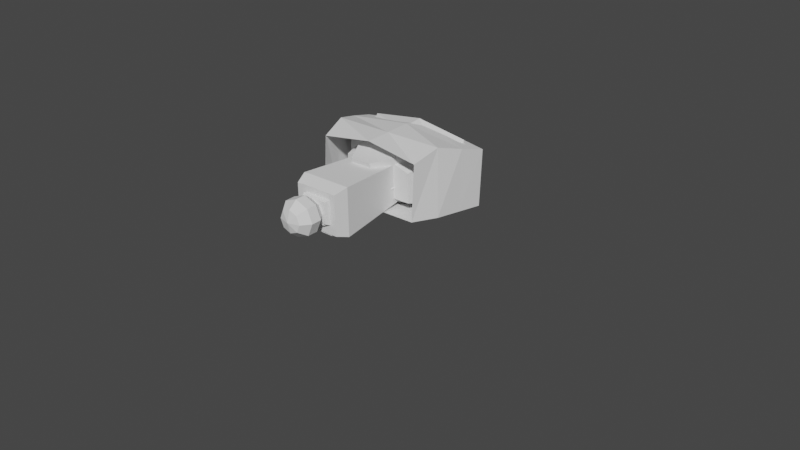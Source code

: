 # Source: My_character_rig_leg_problem.blend  (saved by Blender 2.91.10; exported with 4.5.12 LTS)
import bpy
from mathutils import Matrix  # noqa: F401  (used for matrix-valued properties, if any)

bpy.ops.wm.read_factory_settings(use_empty=True)
scene = bpy.context.scene
scene.name = 'Scene'

# ---- collections
col_chaaracter = bpy.data.collections.new('Chaaracter'); scene.collection.children.link(col_chaaracter)
col_bg_reference_layer = bpy.data.collections.new('BG reference layer'); scene.collection.children.link(col_bg_reference_layer)

# ---- world
world_world = bpy.data.worlds.new('World'); scene.world = world_world
world_world.use_nodes = True; world_world.node_tree.nodes.clear()
_N = world_world.node_tree.nodes; _L = world_world.node_tree.links
n0 = _N.new('ShaderNodeOutputWorld'); n0.name = 'World Output'; n0.location = (300, 300)
n1 = _N.new('ShaderNodeBackground'); n1.name = 'Background'; n1.location = (10, 300)
n1.inputs[0].default_value = (0.05088, 0.05088, 0.05088, 1.0)
_L.new(n1.outputs[0], n0.inputs[0])
n0.is_active_output = True
world_world.color = (0.05088, 0.05088, 0.05088)
world_world.use_sun_shadow = False
world_world.sun_shadow_jitter_overblur = 0.0

# ---- meshes
me_cube_001 = bpy.data.meshes.new('Cube.001')
me_cube_001.from_pydata([(-0.3346, 0.08904, -1.052), (-0.7012, 0.1602, 0.8207), (-0.6185, 1.687, -0.706), (-0.7012, 1.503, 0.8879), (0.3772, 0.08904, -1.052), (0.7219, 0.1602, 0.8207), (0.4861, 1.687, -0.706), (0.7219, 1.503, 0.8879), (-1.002, -0.09808, -0.211), (-1.002, 1.94, -0.09384), (1.097, 1.94, -0.09384), (1.097, -0.09808, -0.211)], [], [(8, 1, 3, 9), (9, 3, 7, 10), (10, 7, 5, 11), (11, 5, 1, 8), (2, 6, 4, 0), (7, 3, 1, 5), (4, 11, 8, 0), (6, 10, 11, 4), (2, 9, 10, 6), (0, 8, 9, 2)])
_uv = me_cube_001.uv_layers.new(name='UVMap')
_uv.uv.foreach_set('vector', [0.5, 0.0, 0.625, 0.0, 0.625, 0.25, 0.5, 0.25, 0.5, 0.25, 0.625, 0.25, 0.625, 0.5, 0.5, 0.5, 0.5, 0.5, 0.625, 0.5, 0.625, 0.75, 0.5, 0.75, 0.5, 0.75, 0.625, 0.75, 0.625, 1.0, 0.5, 1.0, 0.125, 0.5, 0.375, 0.5, 0.375, 0.75, 0.125, 0.75, 0.625, 0.5, 0.875, 0.5, 0.875, 0.75, 0.625, 0.75, 0.375, 0.75, 0.5, 0.75, 0.5, 1.0, 0.375, 1.0, 0.375, 0.5, 0.5, 0.5, 0.5, 0.75, 0.375, 0.75, 0.375, 0.25, 0.5, 0.25, 0.5, 0.5, 0.375, 0.5, 0.375, 0.0, 0.5, 0.0, 0.5, 0.25, 0.375, 0.25])
me_cube_001.use_remesh_fix_poles = True
me_cube_001.use_remesh_preserve_attributes = False
me_cube_001.use_mirror_vertex_groups = False
me_cube_001.update()
me_cube_002 = bpy.data.meshes.new('Cube.002')
me_cube_002.from_pydata([(-1.068, 0.1198, -0.6115), (-1.068, 0.04185, 0.9153), (-1.068, 1.999, -0.9035), (-1.068, 2.058, 0.9542), (1.104, 0.1198, -0.6115), (1.104, 0.04185, 0.9153), (1.104, 1.999, -0.9035), (1.104, 2.058, 0.9542)], [], [(0, 1, 3, 2), (2, 3, 7, 6), (6, 7, 5, 4), (4, 5, 1, 0), (2, 6, 4, 0), (7, 3, 1, 5)])
_uv = me_cube_002.uv_layers.new(name='UVMap')
_uv.uv.foreach_set('vector', [0.375, 0.0, 0.625, 0.0, 0.625, 0.25, 0.375, 0.25, 0.375, 0.25, 0.625, 0.25, 0.625, 0.5, 0.375, 0.5, 0.375, 0.5, 0.625, 0.5, 0.625, 0.75, 0.375, 0.75, 0.375, 0.75, 0.625, 0.75, 0.625, 1.0, 0.375, 1.0, 0.125, 0.5, 0.375, 0.5, 0.375, 0.75, 0.125, 0.75, 0.625, 0.5, 0.875, 0.5, 0.875, 0.75, 0.625, 0.75])
me_cube_002.use_remesh_fix_poles = True
me_cube_002.use_remesh_preserve_attributes = False
me_cube_002.use_mirror_vertex_groups = False
me_cube_002.update()
me_cube_003 = bpy.data.meshes.new('Cube.003')
me_cube_003.from_pydata([(-0.091, 0.402, 0.5464), (-0.091, 0.5659, 0.5464), (0.08704, 0.402, 0.5464), (0.08704, 0.5659, 0.5464), (-0.5865, 0.1577, 0.3101), (-0.5865, 0.7982, 0.3101), (0.5825, 0.7982, 0.3101), (0.5825, 0.1577, 0.3101), (-0.00198, 0.5659, 0.5464), (-0.00198, 0.402, 0.5464), (-0.00198, 0.03739, 0.3101), (-0.00198, 0.7982, 0.3101), (-0.521, 0.7636, -0.09359), (0.5218, 0.7636, -0.09359), (0.4884, 0.008065, -0.09359), (-0.4876, 0.008065, -0.09359), (0.0004101, 0.7636, -0.09359), (0.0004101, 0.008065, -0.09359), (-0.4427, 0.7463, -0.2954), (0.4459, 0.7463, -0.2954), (0.4459, 0.1175, -0.2954), (0.001605, 0.7463, -0.2954), (0.001605, 0.02536, -0.2954), (-0.4427, 0.1175, -0.2954), (-0.5508, 0.08288, 0.1082), (-0.5537, 0.7809, 0.1082), (0.5521, 0.7809, 0.1082), (0.5492, 0.08288, 0.1082), (-0.0007851, 0.7809, 0.1082), (-0.0007851, -0.00923, 0.1082)], [], [(4, 0, 1, 5), (11, 8, 3, 6), (6, 3, 2, 7), (10, 9, 0, 4), (8, 1, 0, 9), (29, 10, 4, 24), (26, 6, 7, 27), (28, 11, 6, 26), (24, 4, 5, 25), (25, 5, 11, 28), (27, 7, 10, 29), (3, 8, 9, 2), (7, 2, 9, 10), (5, 1, 8, 11), (20, 14, 17, 22), (18, 12, 16, 21), (23, 15, 12, 18), (21, 16, 13, 19), (19, 13, 14, 20), (22, 17, 15, 23), (14, 27, 29, 17), (12, 25, 28, 16), (15, 24, 25, 12), (16, 28, 26, 13), (13, 26, 27, 14), (17, 29, 24, 15)])
_uv = me_cube_003.uv_layers.new(name='UVMap')
_uv.uv.foreach_set('vector', [0.5, 0.0, 0.625, 0.0, 0.625, 0.25, 0.5, 0.25, 0.5, 0.375, 0.625, 0.375, 0.625, 0.5, 0.5, 0.5, 0.5, 0.5, 0.625, 0.5, 0.625, 0.75, 0.5, 0.75, 0.5, 0.875, 0.625, 0.875, 0.625, 1.0, 0.5, 1.0, 0.75, 0.5, 0.875, 0.5, 0.875, 0.75, 0.75, 0.75, 0.4805, 0.875, 0.5, 0.875, 0.5, 1.0, 0.4805, 1.0, 0.4805, 0.5, 0.5, 0.5, 0.5, 0.75, 0.4805, 0.75, 0.4805, 0.375, 0.5, 0.375, 0.5, 0.5, 0.4805, 0.5, 0.4805, 0.0, 0.5, 0.0, 0.5, 0.25, 0.4805, 0.25, 0.4805, 0.25, 0.5, 0.25, 0.5, 0.375, 0.4805, 0.375, 0.4805, 0.75, 0.5, 0.75, 0.5, 0.875, 0.4805, 0.875, 0.625, 0.5, 0.75, 0.5, 0.75, 0.75, 0.625, 0.75, 0.5, 0.75, 0.625, 0.75, 0.625, 0.875, 0.5, 0.875, 0.5, 0.25, 0.625, 0.25, 0.625, 0.375, 0.5, 0.375, 0.4415, 0.75, 0.461, 0.75, 0.461, 0.875, 0.4415, 0.875, 0.4415, 0.25, 0.461, 0.25, 0.461, 0.375, 0.4415, 0.375, 0.4415, 0.0, 0.461, 0.0, 0.461, 0.25, 0.4415, 0.25, 0.4415, 0.375, 0.461, 0.375, 0.461, 0.5, 0.4415, 0.5, 0.4415, 0.5, 0.461, 0.5, 0.461, 0.75, 0.4415, 0.75, 0.4415, 0.875, 0.461, 0.875, 0.461, 1.0, 0.4415, 1.0, 0.461, 0.75, 0.4805, 0.75, 0.4805, 0.875, 0.461, 0.875, 0.461, 0.25, 0.4805, 0.25, 0.4805, 0.375, 0.461, 0.375, 0.461, 0.0, 0.4805, 0.0, 0.4805, 0.25, 0.461, 0.25, 0.461, 0.375, 0.4805, 0.375, 0.4805, 0.5, 0.461, 0.5, 0.461, 0.5, 0.4805, 0.5, 0.4805, 0.75, 0.461, 0.75, 0.461, 0.875, 0.4805, 0.875, 0.4805, 1.0, 0.461, 1.0])
me_cube_003.use_remesh_fix_poles = True
me_cube_003.use_remesh_preserve_attributes = False
me_cube_003.use_mirror_vertex_groups = False
me_cube_003.update()
me_cube_005 = bpy.data.meshes.new('Cube.005')
me_cube_005.from_pydata([(-1.319, 0.01965, -0.2506), (-1.319, 0.01965, 1.075), (-1.319, 1.865, -0.2506), (-1.319, 1.865, 1.075), (1.309, 0.01965, -0.2506), (1.309, 0.01965, 1.075), (1.309, 1.865, -0.2506), (1.309, 1.865, 1.075), (-0.005017, 1.865, -0.8314), (-0.005017, 1.865, 1.075), (-0.005017, 0.01965, -0.8314), (-0.005017, 0.01965, 1.075), (-1.319, 0.01965, 0.1753), (-1.319, 1.865, 0.1753), (1.309, 1.865, 0.1753), (1.309, 0.01965, 0.1753), (-0.005017, 0.01965, 0.1753), (-0.005017, 1.865, 0.1753)], [], [(12, 1, 3, 13), (17, 9, 7, 14), (14, 7, 5, 15), (16, 11, 1, 12), (8, 6, 4, 10), (9, 3, 1, 11), (7, 9, 11, 5), (2, 8, 10, 0), (15, 5, 11, 16), (13, 3, 9, 17), (2, 13, 17, 8), (4, 15, 16, 10), (10, 16, 12, 0), (6, 14, 15, 4), (8, 17, 14, 6), (0, 12, 13, 2)])
_uv = me_cube_005.uv_layers.new(name='UVMap')
_uv.uv.foreach_set('vector', [0.5, 0.0, 0.625, 0.0, 0.625, 0.25, 0.5, 0.25, 0.5, 0.375, 0.625, 0.375, 0.625, 0.5, 0.5, 0.5, 0.5, 0.5, 0.625, 0.5, 0.625, 0.75, 0.5, 0.75, 0.5, 0.875, 0.625, 0.875, 0.625, 1.0, 0.5, 1.0, 0.25, 0.5, 0.375, 0.5, 0.375, 0.75, 0.25, 0.75, 0.75, 0.5, 0.875, 0.5, 0.875, 0.75, 0.75, 0.75, 0.625, 0.5, 0.75, 0.5, 0.75, 0.75, 0.625, 0.75, 0.125, 0.5, 0.25, 0.5, 0.25, 0.75, 0.125, 0.75, 0.5, 0.75, 0.625, 0.75, 0.625, 0.875, 0.5, 0.875, 0.5, 0.25, 0.625, 0.25, 0.625, 0.375, 0.5, 0.375, 0.375, 0.25, 0.5, 0.25, 0.5, 0.375, 0.375, 0.375, 0.375, 0.75, 0.5, 0.75, 0.5, 0.875, 0.375, 0.875, 0.375, 0.875, 0.5, 0.875, 0.5, 1.0, 0.375, 1.0, 0.375, 0.5, 0.5, 0.5, 0.5, 0.75, 0.375, 0.75, 0.375, 0.375, 0.5, 0.375, 0.5, 0.5, 0.375, 0.5, 0.375, 0.0, 0.5, 0.0, 0.5, 0.25, 0.375, 0.25])
me_cube_005.use_remesh_fix_poles = True
me_cube_005.use_remesh_preserve_attributes = False
me_cube_005.use_mirror_vertex_groups = False
me_cube_005.update()
me_cube_006 = bpy.data.meshes.new('Cube.006')
me_cube_006.from_pydata([(-0.6589, -0.6589, -1.0), (-0.6589, 0.6589, -1.0), (0.6589, -0.6589, -1.0), (0.6589, 0.6589, -1.0), (-0.8, -0.8, 1.0), (-0.9664, -0.9664, 0.8028), (-0.8, 0.8, 1.0), (-0.9664, 0.9664, 0.8028), (0.8, -0.8, 1.0), (0.9664, -0.9664, 0.8028), (0.8, 0.8, 1.0), (0.9664, 0.9664, 0.8028)], [], [(10, 6, 4, 8), (3, 11, 9, 2), (0, 5, 7, 1), (1, 3, 2, 0), (1, 7, 11, 3), (4, 6, 7, 5), (6, 10, 11, 7), (10, 8, 9, 11), (8, 4, 5, 9), (2, 9, 5, 0)])
_uv = me_cube_006.uv_layers.new(name='UVMap')
_uv.uv.foreach_set('vector', [0.65, 0.525, 0.85, 0.525, 0.85, 0.725, 0.65, 0.725, 0.375, 0.5, 0.6004, 0.5, 0.6004, 0.75, 0.375, 0.75, 0.375, 0.0, 0.6004, 0.0, 0.6004, 0.25, 0.375, 0.25, 0.125, 0.5, 0.375, 0.5, 0.375, 0.75, 0.125, 0.75, 0.375, 0.25, 0.6004, 0.25, 0.6004, 0.5, 0.375, 0.5, 0.85, 0.725, 0.85, 0.525, 0.875, 0.5042, 0.875, 0.7458, 0.85, 0.525, 0.65, 0.525, 0.6292, 0.5, 0.8708, 0.5, 0.65, 0.525, 0.65, 0.725, 0.6004, 0.75, 0.6004, 0.5, 0.65, 0.725, 0.85, 0.725, 0.8708, 0.75, 0.6292, 0.75, 0.375, 0.75, 0.6004, 0.75, 0.6004, 1.0, 0.375, 1.0])
me_cube_006.use_remesh_fix_poles = True
me_cube_006.use_remesh_preserve_attributes = False
me_cube_006.use_mirror_vertex_groups = False
me_cube_006.update()
me_sphere = bpy.data.meshes.new('Sphere')
me_sphere.from_pydata([(0.0, 0.5878, 0.809), (0.0, 0.9511, 0.309), (0.0, 0.9511, -0.309), (0.0, 0.5878, -0.809), (0.4156, 0.4156, 0.809), (0.6725, 0.6725, 0.309), (0.6725, 0.6725, -0.309), (0.4156, 0.4156, -0.809), (0.5878, -8.521e-08, 0.809), (0.9511, -5.541e-08, 0.309), (0.9511, -8.521e-08, -0.309), (0.5878, -8.521e-08, -0.809), (0.0, -8.742e-08, -1.0), (0.4156, -0.4156, 0.809), (0.6725, -0.6725, 0.309), (0.6725, -0.6725, -0.309), (0.4156, -0.4156, -0.809), (2.213e-09, -0.5878, 0.809), (3.201e-08, -0.9511, 0.309), (3.201e-08, -0.9511, -0.309), (-2.759e-08, -0.5878, -0.809), (-6.182e-08, -1.492e-07, 1.0), (-0.4156, -0.4156, 0.809), (-0.6725, -0.6725, 0.309), (-0.6725, -0.6725, -0.309), (-0.4156, -0.4156, -0.809), (-0.5878, -8.521e-08, 0.809), (-0.9511, -5.541e-08, 0.309), (-0.9511, -5.541e-08, -0.309), (-0.5878, -2.561e-08, -0.809), (-0.4156, 0.4156, 0.809), (-0.6725, 0.6725, 0.309), (-0.6725, 0.6725, -0.309), (-0.4156, 0.4156, -0.809)], [], [(3, 2, 6, 7), (1, 0, 4, 5), (12, 3, 7), (2, 1, 5, 6), (0, 21, 4), (7, 6, 10, 11), (5, 4, 8, 9), (12, 7, 11), (6, 5, 9, 10), (4, 21, 8), (11, 10, 15, 16), (9, 8, 13, 14), (12, 11, 16), (10, 9, 14, 15), (8, 21, 13), (16, 15, 19, 20), (14, 13, 17, 18), (12, 16, 20), (15, 14, 18, 19), (13, 21, 17), (20, 19, 24, 25), (18, 17, 22, 23), (12, 20, 25), (19, 18, 23, 24), (17, 21, 22), (25, 24, 28, 29), (23, 22, 26, 27), (12, 25, 29), (24, 23, 27, 28), (22, 21, 26), (29, 28, 32, 33), (27, 26, 30, 31), (12, 29, 33), (28, 27, 31, 32), (26, 21, 30), (33, 32, 2, 3), (31, 30, 0, 1), (12, 33, 3), (32, 31, 1, 2), (30, 21, 0)])
_uv = me_sphere.uv_layers.new(name='UVMap')
_uv.uv.foreach_set('vector', [0.75, 0.2, 0.75, 0.4, 0.625, 0.4, 0.625, 0.2, 0.75, 0.6, 0.75, 0.8, 0.625, 0.8, 0.625, 0.6, 0.6875, 0.0, 0.75, 0.2, 0.625, 0.2, 0.75, 0.4, 0.75, 0.6, 0.625, 0.6, 0.625, 0.4, 0.75, 0.8, 0.6875, 1.0, 0.625, 0.8, 0.625, 0.2, 0.625, 0.4, 0.5, 0.4, 0.5, 0.2, 0.625, 0.6, 0.625, 0.8, 0.5, 0.8, 0.5, 0.6, 0.5625, 0.0, 0.625, 0.2, 0.5, 0.2, 0.625, 0.4, 0.625, 0.6, 0.5, 0.6, 0.5, 0.4, 0.625, 0.8, 0.5625, 1.0, 0.5, 0.8, 0.5, 0.2, 0.5, 0.4, 0.375, 0.4, 0.375, 0.2, 0.5, 0.6, 0.5, 0.8, 0.375, 0.8, 0.375, 0.6, 0.4375, 0.0, 0.5, 0.2, 0.375, 0.2, 0.5, 0.4, 0.5, 0.6, 0.375, 0.6, 0.375, 0.4, 0.5, 0.8, 0.4375, 1.0, 0.375, 0.8, 0.375, 0.2, 0.375, 0.4, 0.25, 0.4, 0.25, 0.2, 0.375, 0.6, 0.375, 0.8, 0.25, 0.8, 0.25, 0.6, 0.3125, 0.0, 0.375, 0.2, 0.25, 0.2, 0.375, 0.4, 0.375, 0.6, 0.25, 0.6, 0.25, 0.4, 0.375, 0.8, 0.3125, 1.0, 0.25, 0.8, 0.25, 0.2, 0.25, 0.4, 0.125, 0.4, 0.125, 0.2, 0.25, 0.6, 0.25, 0.8, 0.125, 0.8, 0.125, 0.6, 0.1875, 0.0, 0.25, 0.2, 0.125, 0.2, 0.25, 0.4, 0.25, 0.6, 0.125, 0.6, 0.125, 0.4, 0.25, 0.8, 0.1875, 1.0, 0.125, 0.8, 0.125, 0.2, 0.125, 0.4, 0.0, 0.4, 0.0, 0.2, 0.125, 0.6, 0.125, 0.8, 0.0, 0.8, 0.0, 0.6, 0.0625, 0.0, 0.125, 0.2, 0.0, 0.2, 0.125, 0.4, 0.125, 0.6, 0.0, 0.6, 0.0, 0.4, 0.125, 0.8, 0.0625, 1.0, 0.0, 0.8, 1.0, 0.2, 1.0, 0.4, 0.875, 0.4, 0.875, 0.2, 1.0, 0.6, 1.0, 0.8, 0.875, 0.8, 0.875, 0.6, 0.9375, 0.0, 1.0, 0.2, 0.875, 0.2, 1.0, 0.4, 1.0, 0.6, 0.875, 0.6, 0.875, 0.4, 1.0, 0.8, 0.9375, 1.0, 0.875, 0.8, 0.875, 0.2, 0.875, 0.4, 0.75, 0.4, 0.75, 0.2, 0.875, 0.6, 0.875, 0.8, 0.75, 0.8, 0.75, 0.6, 0.8125, 0.0, 0.875, 0.2, 0.75, 0.2, 0.875, 0.4, 0.875, 0.6, 0.75, 0.6, 0.75, 0.4, 0.875, 0.8, 0.8125, 1.0, 0.75, 0.8])
me_sphere.use_remesh_fix_poles = True
me_sphere.use_remesh_preserve_attributes = False
me_sphere.use_mirror_vertex_groups = False
me_sphere.update()
me_cube_007 = bpy.data.meshes.new('Cube.007')
me_cube_007.from_pydata([(-0.6203, 0.3755, -1.0), (-0.6203, 1.561, -1.0), (0.6203, 0.3755, -1.0), (0.6203, 1.561, -1.0), (-0.6994, 0.36, 1.0), (-1.001, 0.0462, 0.8083), (-0.6994, 1.577, 1.0), (-1.001, 1.89, 0.8083), (0.6994, 0.36, 1.0), (1.001, 0.0462, 0.8083), (0.6994, 1.577, 1.0), (1.001, 1.89, 0.8083)], [], [(10, 6, 4, 8), (3, 11, 9, 2), (0, 5, 7, 1), (1, 3, 2, 0), (1, 7, 11, 3), (4, 6, 7, 5), (6, 10, 11, 7), (10, 8, 9, 11), (8, 4, 5, 9), (2, 9, 5, 0)])
_uv = me_cube_007.uv_layers.new(name='UVMap')
_uv.uv.foreach_set('vector', [0.6699, 0.549, 0.8301, 0.549, 0.8301, 0.701, 0.6699, 0.701, 0.375, 0.5, 0.5772, 0.5, 0.5772, 0.75, 0.375, 0.75, 0.375, 0.0, 0.5772, 0.0, 0.5772, 0.25, 0.375, 0.25, 0.125, 0.5, 0.375, 0.5, 0.375, 0.75, 0.125, 0.75, 0.375, 0.25, 0.5772, 0.25, 0.5772, 0.5, 0.375, 0.5, 0.8301, 0.701, 0.8301, 0.549, 0.875, 0.5097, 0.875, 0.7403, 0.8301, 0.549, 0.6699, 0.549, 0.6353, 0.5, 0.8647, 0.5, 0.6699, 0.549, 0.6699, 0.701, 0.5772, 0.75, 0.5772, 0.5, 0.6699, 0.701, 0.8301, 0.701, 0.8647, 0.75, 0.6353, 0.75, 0.375, 0.75, 0.5772, 0.75, 0.5772, 1.0, 0.375, 1.0])
me_cube_007.use_remesh_fix_poles = True
me_cube_007.use_remesh_preserve_attributes = False
me_cube_007.use_mirror_vertex_groups = False
me_cube_007.update()
me_cube_008 = bpy.data.meshes.new('Cube.008')
me_cube_008.from_pydata([(-0.2935, 0.7809, -0.7066), (-0.3902, 0.7809, -0.3314), (0.1836, 0.7809, -0.7066), (0.2803, 0.7809, -0.3314), (-0.3625, 0.7809, -0.3314), (0.2525, 0.7809, -0.3314), (-0.5076, 0.1931, -0.629), (-0.3877, 0.1931, -0.1278), (0.3977, 0.1931, -0.629), (0.2808, 0.1931, -0.1278), (-0.3844, 0.6805, -0.009702), (0.2813, 0.6805, -0.009702), (-0.5385, -0.1599, -0.6069), (-0.4702, -0.513, -0.608), (0.3426, -0.1599, -0.1705), (0.3365, -0.5084, -0.1923), (-0.4464, -0.5084, -0.1923), (-0.4525, -0.1599, -0.1705), (0.3603, -0.513, -0.608), (0.4286, -0.1599, -0.6069), (-0.386, 0.1931, -0.1034), (-0.3626, 0.2075, -0.06468), (-0.3612, 0.2282, -0.04332), (-0.3812, 0.2664, -0.02753), (0.2808, 0.2664, -0.02753), (0.26, 0.2282, -0.04332), (0.2808, 0.1931, -0.1034), (0.26, 0.2075, -0.06468)], [(4, 5)], [(6, 7, 1, 0), (0, 1, 3, 2), (0, 2, 8, 6), (2, 3, 9, 8), (12, 17, 7, 6), (11, 10, 23, 24), (9, 3, 11, 24, 26), (3, 1, 10, 11), (13, 16, 17, 12), (9, 7, 17, 14), (14, 17, 16, 15), (6, 8, 19, 12), (12, 19, 18, 13), (8, 9, 14, 19), (19, 14, 15, 18), (7, 9, 26, 20), (21, 27, 25, 22), (23, 20, 21, 22), (20, 26, 27, 21), (26, 24, 25, 27), (24, 23, 22, 25), (1, 7, 20, 23, 10)])
_uv = me_cube_008.uv_layers.new(name='UVMap')
_uv.uv.foreach_set('vector', [0.5781, 0.1765, 0.625, 0.1765, 0.625, 0.25, 0.5781, 0.25, 0.5781, 0.25, 0.625, 0.25, 0.625, 0.5, 0.5781, 0.5, 0.1925, 0.5, 0.5781, 0.5, 0.5781, 0.5735, 0.1623, 0.5735, 0.5781, 0.5, 0.625, 0.5, 0.6274, 0.5735, 0.5781, 0.5735, 0.5781, 0.1324, 0.625, 0.1324, 0.625, 0.1765, 0.5781, 0.1765, 0.625, 0.5, 0.875, 0.5, 0.875, 0.5643, 0.6271, 0.5643, 0.6274, 0.5735, 0.625, 0.5, 0.625, 0.5, 0.6271, 0.5643, 0.6274, 0.5735, 0.625, 0.5, 0.625, 0.25, 0.625, 0.25, 0.625, 0.5, 0.5781, 0.08826, 0.625, 0.08883, 0.625, 0.1324, 0.5781, 0.1324, 0.6274, 0.5735, 0.875, 0.5735, 0.875, 0.6176, 0.625, 0.6176, 0.625, 0.6176, 0.875, 0.6176, 0.875, 0.6612, 0.625, 0.6612, 0.1623, 0.5735, 0.5781, 0.5735, 0.5781, 0.6176, 0.1441, 0.6176, 0.1441, 0.6176, 0.5781, 0.6176, 0.5781, 0.6617, 0.126, 0.6617, 0.5781, 0.5735, 0.6274, 0.5735, 0.625, 0.6176, 0.5781, 0.6176, 0.5781, 0.6176, 0.625, 0.6176, 0.625, 0.6612, 0.5781, 0.6617, 0.875, 0.5735, 0.6274, 0.5735, 0.6274, 0.5735, 0.875, 0.5735, 0.8672, 0.5717, 0.6351, 0.5717, 0.635, 0.5691, 0.8672, 0.5691, 0.875, 0.5673, 0.875, 0.5735, 0.8672, 0.5717, 0.8672, 0.5691, 0.875, 0.5735, 0.6274, 0.5735, 0.6351, 0.5717, 0.8672, 0.5717, 0.6274, 0.5735, 0.6271, 0.5643, 0.635, 0.5691, 0.6351, 0.5717, 0.6271, 0.5643, 0.875, 0.5643, 0.8672, 0.5691, 0.635, 0.5691, 0.625, 0.25, 0.625, 0.1765, 0.625, 0.1765, 0.625, 0.1857, 0.625, 0.25])
me_cube_008.use_remesh_fix_poles = True
me_cube_008.use_remesh_preserve_attributes = False
me_cube_008.use_mirror_vertex_groups = False
me_cube_008.update()
me_cube_012 = bpy.data.meshes.new('Cube.012')
me_cube_012.from_pydata([(-0.6589, -0.6589, -1.0), (-0.6589, 0.6589, -1.0), (0.6589, -0.6589, -1.0), (0.6589, 0.6589, -1.0), (-0.8, -0.8, 1.0), (-0.9664, -0.9664, 0.8028), (-0.8, 0.8, 1.0), (-0.9664, 0.9664, 0.8028), (0.8, -0.8, 1.0), (0.9664, -0.9664, 0.8028), (0.8, 0.8, 1.0), (0.9664, 0.9664, 0.8028)], [], [(10, 6, 4, 8), (3, 11, 9, 2), (0, 5, 7, 1), (1, 3, 2, 0), (1, 7, 11, 3), (4, 6, 7, 5), (6, 10, 11, 7), (10, 8, 9, 11), (8, 4, 5, 9), (2, 9, 5, 0)])
_uv = me_cube_012.uv_layers.new(name='UVMap')
_uv.uv.foreach_set('vector', [0.65, 0.525, 0.85, 0.525, 0.85, 0.725, 0.65, 0.725, 0.375, 0.5, 0.6004, 0.5, 0.6004, 0.75, 0.375, 0.75, 0.375, 0.0, 0.6004, 0.0, 0.6004, 0.25, 0.375, 0.25, 0.125, 0.5, 0.375, 0.5, 0.375, 0.75, 0.125, 0.75, 0.375, 0.25, 0.6004, 0.25, 0.6004, 0.5, 0.375, 0.5, 0.85, 0.725, 0.85, 0.525, 0.875, 0.5042, 0.875, 0.7458, 0.85, 0.525, 0.65, 0.525, 0.6292, 0.5, 0.8708, 0.5, 0.65, 0.525, 0.65, 0.725, 0.6004, 0.75, 0.6004, 0.5, 0.65, 0.725, 0.85, 0.725, 0.8708, 0.75, 0.6292, 0.75, 0.375, 0.75, 0.6004, 0.75, 0.6004, 1.0, 0.375, 1.0])
me_cube_012.use_remesh_fix_poles = True
me_cube_012.use_remesh_preserve_attributes = False
me_cube_012.use_mirror_vertex_groups = False
me_cube_012.update()
me_sphere_002 = bpy.data.meshes.new('Sphere.002')
me_sphere_002.from_pydata([(0.0, 0.5878, 0.809), (0.0, 0.9511, 0.309), (0.0, 0.9511, -0.309), (0.0, 0.5878, -0.809), (0.4156, 0.4156, 0.809), (0.6725, 0.6725, 0.309), (0.6725, 0.6725, -0.309), (0.4156, 0.4156, -0.809), (0.5878, -8.521e-08, 0.809), (0.9511, -5.541e-08, 0.309), (0.9511, -8.521e-08, -0.309), (0.5878, -8.521e-08, -0.809), (0.0, -8.742e-08, -1.0), (0.4156, -0.4156, 0.809), (0.6725, -0.6725, 0.309), (0.6725, -0.6725, -0.309), (0.4156, -0.4156, -0.809), (2.213e-09, -0.5878, 0.809), (3.201e-08, -0.9511, 0.309), (3.201e-08, -0.9511, -0.309), (-2.759e-08, -0.5878, -0.809), (-6.182e-08, -1.492e-07, 1.0), (-0.4156, -0.4156, 0.809), (-0.6725, -0.6725, 0.309), (-0.6725, -0.6725, -0.309), (-0.4156, -0.4156, -0.809), (-0.5878, -8.521e-08, 0.809), (-0.9511, -5.541e-08, 0.309), (-0.9511, -5.541e-08, -0.309), (-0.5878, -2.561e-08, -0.809), (-0.4156, 0.4156, 0.809), (-0.6725, 0.6725, 0.309), (-0.6725, 0.6725, -0.309), (-0.4156, 0.4156, -0.809)], [], [(3, 2, 6, 7), (1, 0, 4, 5), (12, 3, 7), (2, 1, 5, 6), (0, 21, 4), (7, 6, 10, 11), (5, 4, 8, 9), (12, 7, 11), (6, 5, 9, 10), (4, 21, 8), (11, 10, 15, 16), (9, 8, 13, 14), (12, 11, 16), (10, 9, 14, 15), (8, 21, 13), (16, 15, 19, 20), (14, 13, 17, 18), (12, 16, 20), (15, 14, 18, 19), (13, 21, 17), (20, 19, 24, 25), (18, 17, 22, 23), (12, 20, 25), (19, 18, 23, 24), (17, 21, 22), (25, 24, 28, 29), (23, 22, 26, 27), (12, 25, 29), (24, 23, 27, 28), (22, 21, 26), (29, 28, 32, 33), (27, 26, 30, 31), (12, 29, 33), (28, 27, 31, 32), (26, 21, 30), (33, 32, 2, 3), (31, 30, 0, 1), (12, 33, 3), (32, 31, 1, 2), (30, 21, 0)])
_uv = me_sphere_002.uv_layers.new(name='UVMap')
_uv.uv.foreach_set('vector', [0.75, 0.2, 0.75, 0.4, 0.625, 0.4, 0.625, 0.2, 0.75, 0.6, 0.75, 0.8, 0.625, 0.8, 0.625, 0.6, 0.6875, 0.0, 0.75, 0.2, 0.625, 0.2, 0.75, 0.4, 0.75, 0.6, 0.625, 0.6, 0.625, 0.4, 0.75, 0.8, 0.6875, 1.0, 0.625, 0.8, 0.625, 0.2, 0.625, 0.4, 0.5, 0.4, 0.5, 0.2, 0.625, 0.6, 0.625, 0.8, 0.5, 0.8, 0.5, 0.6, 0.5625, 0.0, 0.625, 0.2, 0.5, 0.2, 0.625, 0.4, 0.625, 0.6, 0.5, 0.6, 0.5, 0.4, 0.625, 0.8, 0.5625, 1.0, 0.5, 0.8, 0.5, 0.2, 0.5, 0.4, 0.375, 0.4, 0.375, 0.2, 0.5, 0.6, 0.5, 0.8, 0.375, 0.8, 0.375, 0.6, 0.4375, 0.0, 0.5, 0.2, 0.375, 0.2, 0.5, 0.4, 0.5, 0.6, 0.375, 0.6, 0.375, 0.4, 0.5, 0.8, 0.4375, 1.0, 0.375, 0.8, 0.375, 0.2, 0.375, 0.4, 0.25, 0.4, 0.25, 0.2, 0.375, 0.6, 0.375, 0.8, 0.25, 0.8, 0.25, 0.6, 0.3125, 0.0, 0.375, 0.2, 0.25, 0.2, 0.375, 0.4, 0.375, 0.6, 0.25, 0.6, 0.25, 0.4, 0.375, 0.8, 0.3125, 1.0, 0.25, 0.8, 0.25, 0.2, 0.25, 0.4, 0.125, 0.4, 0.125, 0.2, 0.25, 0.6, 0.25, 0.8, 0.125, 0.8, 0.125, 0.6, 0.1875, 0.0, 0.25, 0.2, 0.125, 0.2, 0.25, 0.4, 0.25, 0.6, 0.125, 0.6, 0.125, 0.4, 0.25, 0.8, 0.1875, 1.0, 0.125, 0.8, 0.125, 0.2, 0.125, 0.4, 0.0, 0.4, 0.0, 0.2, 0.125, 0.6, 0.125, 0.8, 0.0, 0.8, 0.0, 0.6, 0.0625, 0.0, 0.125, 0.2, 0.0, 0.2, 0.125, 0.4, 0.125, 0.6, 0.0, 0.6, 0.0, 0.4, 0.125, 0.8, 0.0625, 1.0, 0.0, 0.8, 1.0, 0.2, 1.0, 0.4, 0.875, 0.4, 0.875, 0.2, 1.0, 0.6, 1.0, 0.8, 0.875, 0.8, 0.875, 0.6, 0.9375, 0.0, 1.0, 0.2, 0.875, 0.2, 1.0, 0.4, 1.0, 0.6, 0.875, 0.6, 0.875, 0.4, 1.0, 0.8, 0.9375, 1.0, 0.875, 0.8, 0.875, 0.2, 0.875, 0.4, 0.75, 0.4, 0.75, 0.2, 0.875, 0.6, 0.875, 0.8, 0.75, 0.8, 0.75, 0.6, 0.8125, 0.0, 0.875, 0.2, 0.75, 0.2, 0.875, 0.4, 0.875, 0.6, 0.75, 0.6, 0.75, 0.4, 0.875, 0.8, 0.8125, 1.0, 0.75, 0.8])
me_sphere_002.use_remesh_fix_poles = True
me_sphere_002.use_remesh_preserve_attributes = False
me_sphere_002.use_mirror_vertex_groups = False
me_sphere_002.update()
me_cube_013 = bpy.data.meshes.new('Cube.013')
me_cube_013.from_pydata([(-0.6203, 0.3755, -1.0), (-0.6203, 1.561, -1.0), (0.6203, 0.3755, -1.0), (0.6203, 1.561, -1.0), (-0.6994, 0.36, 1.0), (-1.001, 0.0462, 0.8083), (-0.6994, 1.577, 1.0), (-1.001, 1.89, 0.8083), (0.6994, 0.36, 1.0), (1.001, 0.0462, 0.8083), (0.6994, 1.577, 1.0), (1.001, 1.89, 0.8083)], [], [(10, 6, 4, 8), (3, 11, 9, 2), (0, 5, 7, 1), (1, 3, 2, 0), (1, 7, 11, 3), (4, 6, 7, 5), (6, 10, 11, 7), (10, 8, 9, 11), (8, 4, 5, 9), (2, 9, 5, 0)])
_uv = me_cube_013.uv_layers.new(name='UVMap')
_uv.uv.foreach_set('vector', [0.6699, 0.549, 0.8301, 0.549, 0.8301, 0.701, 0.6699, 0.701, 0.375, 0.5, 0.5772, 0.5, 0.5772, 0.75, 0.375, 0.75, 0.375, 0.0, 0.5772, 0.0, 0.5772, 0.25, 0.375, 0.25, 0.125, 0.5, 0.375, 0.5, 0.375, 0.75, 0.125, 0.75, 0.375, 0.25, 0.5772, 0.25, 0.5772, 0.5, 0.375, 0.5, 0.8301, 0.701, 0.8301, 0.549, 0.875, 0.5097, 0.875, 0.7403, 0.8301, 0.549, 0.6699, 0.549, 0.6353, 0.5, 0.8647, 0.5, 0.6699, 0.549, 0.6699, 0.701, 0.5772, 0.75, 0.5772, 0.5, 0.6699, 0.701, 0.8301, 0.701, 0.8647, 0.75, 0.6353, 0.75, 0.375, 0.75, 0.5772, 0.75, 0.5772, 1.0, 0.375, 1.0])
me_cube_013.use_remesh_fix_poles = True
me_cube_013.use_remesh_preserve_attributes = False
me_cube_013.use_mirror_vertex_groups = False
me_cube_013.update()
me_cube_014 = bpy.data.meshes.new('Cube.014')
me_cube_014.from_pydata([(-0.2935, 0.7809, -0.7066), (-0.3902, 0.7809, -0.3314), (0.1836, 0.7809, -0.7066), (0.2803, 0.7809, -0.3314), (-0.3625, 0.7809, -0.3314), (0.2525, 0.7809, -0.3314), (-0.5076, 0.1931, -0.629), (-0.3877, 0.1931, -0.1278), (0.3977, 0.1931, -0.629), (0.2808, 0.1931, -0.1278), (-0.3844, 0.6805, -0.009702), (0.2813, 0.6805, -0.009702), (-0.5385, -0.1599, -0.6069), (-0.4702, -0.513, -0.608), (0.3426, -0.1599, -0.1705), (0.3365, -0.5084, -0.1923), (-0.4464, -0.5084, -0.1923), (-0.4525, -0.1599, -0.1705), (0.3603, -0.513, -0.608), (0.4286, -0.1599, -0.6069), (-0.386, 0.1931, -0.1034), (-0.3626, 0.2075, -0.06468), (-0.3612, 0.2282, -0.04332), (-0.3812, 0.2664, -0.02753), (0.2808, 0.2664, -0.02753), (0.26, 0.2282, -0.04332), (0.2808, 0.1931, -0.1034), (0.26, 0.2075, -0.06468)], [(4, 5)], [(6, 7, 1, 0), (0, 1, 3, 2), (0, 2, 8, 6), (2, 3, 9, 8), (12, 17, 7, 6), (11, 10, 23, 24), (9, 3, 11, 24, 26), (3, 1, 10, 11), (13, 16, 17, 12), (9, 7, 17, 14), (14, 17, 16, 15), (6, 8, 19, 12), (12, 19, 18, 13), (8, 9, 14, 19), (19, 14, 15, 18), (7, 9, 26, 20), (21, 27, 25, 22), (23, 20, 21, 22), (20, 26, 27, 21), (26, 24, 25, 27), (24, 23, 22, 25), (1, 7, 20, 23, 10)])
_uv = me_cube_014.uv_layers.new(name='UVMap')
_uv.uv.foreach_set('vector', [0.5781, 0.1765, 0.625, 0.1765, 0.625, 0.25, 0.5781, 0.25, 0.5781, 0.25, 0.625, 0.25, 0.625, 0.5, 0.5781, 0.5, 0.1925, 0.5, 0.5781, 0.5, 0.5781, 0.5735, 0.1623, 0.5735, 0.5781, 0.5, 0.625, 0.5, 0.6274, 0.5735, 0.5781, 0.5735, 0.5781, 0.1324, 0.625, 0.1324, 0.625, 0.1765, 0.5781, 0.1765, 0.625, 0.5, 0.875, 0.5, 0.875, 0.5643, 0.6271, 0.5643, 0.6274, 0.5735, 0.625, 0.5, 0.625, 0.5, 0.6271, 0.5643, 0.6274, 0.5735, 0.625, 0.5, 0.625, 0.25, 0.625, 0.25, 0.625, 0.5, 0.5781, 0.08826, 0.625, 0.08883, 0.625, 0.1324, 0.5781, 0.1324, 0.6274, 0.5735, 0.875, 0.5735, 0.875, 0.6176, 0.625, 0.6176, 0.625, 0.6176, 0.875, 0.6176, 0.875, 0.6612, 0.625, 0.6612, 0.1623, 0.5735, 0.5781, 0.5735, 0.5781, 0.6176, 0.1441, 0.6176, 0.1441, 0.6176, 0.5781, 0.6176, 0.5781, 0.6617, 0.126, 0.6617, 0.5781, 0.5735, 0.6274, 0.5735, 0.625, 0.6176, 0.5781, 0.6176, 0.5781, 0.6176, 0.625, 0.6176, 0.625, 0.6612, 0.5781, 0.6617, 0.875, 0.5735, 0.6274, 0.5735, 0.6274, 0.5735, 0.875, 0.5735, 0.8672, 0.5717, 0.6351, 0.5717, 0.635, 0.5691, 0.8672, 0.5691, 0.875, 0.5673, 0.875, 0.5735, 0.8672, 0.5717, 0.8672, 0.5691, 0.875, 0.5735, 0.6274, 0.5735, 0.6351, 0.5717, 0.8672, 0.5717, 0.6274, 0.5735, 0.6271, 0.5643, 0.635, 0.5691, 0.6351, 0.5717, 0.6271, 0.5643, 0.875, 0.5643, 0.8672, 0.5691, 0.635, 0.5691, 0.625, 0.25, 0.625, 0.1765, 0.625, 0.1765, 0.625, 0.1857, 0.625, 0.25])
me_cube_014.use_remesh_fix_poles = True
me_cube_014.use_remesh_preserve_attributes = False
me_cube_014.use_mirror_vertex_groups = False
me_cube_014.update()
me_icosphere = bpy.data.meshes.new('Icosphere')
me_icosphere.from_pydata([(0.0, 0.0, -1.0), (0.7236, -0.5257, -0.4472), (-0.2764, -0.8506, -0.4472), (-0.8944, 0.0, -0.4472), (-0.2764, 0.8506, -0.4472), (0.7236, 0.5257, -0.4472), (0.2764, -0.8506, 0.4472), (-0.7236, -0.5257, 0.4472), (-0.7236, 0.5257, 0.4472), (0.2764, 0.8506, 0.4472), (0.8944, 0.0, 0.4472), (0.0, 0.0, 1.0)], [], [(0, 1, 2), (1, 0, 5), (0, 2, 3), (0, 3, 4), (0, 4, 5), (1, 5, 10), (2, 1, 6), (3, 2, 7), (4, 3, 8), (5, 4, 9), (1, 10, 6), (2, 6, 7), (3, 7, 8), (4, 8, 9), (5, 9, 10), (6, 10, 11), (7, 6, 11), (8, 7, 11), (9, 8, 11), (10, 9, 11)])
_uv = me_icosphere.uv_layers.new(name='UVMap')
_uv.uv.foreach_set('vector', [0.8182, 0.0, 0.7273, 0.1575, 0.9091, 0.1575, 0.7273, 0.1575, 0.6364, 0.0, 0.5455, 0.1575, 0.09091, 0.0, 0.0, 0.1575, 0.1818, 0.1575, 0.2727, 0.0, 0.1818, 0.1575, 0.3636, 0.1575, 0.4545, 0.0, 0.3636, 0.1575, 0.5455, 0.1575, 0.7273, 0.1575, 0.5455, 0.1575, 0.6364, 0.3149, 0.9091, 0.1575, 0.7273, 0.1575, 0.8182, 0.3149, 0.1818, 0.1575, 0.0, 0.1575, 0.09091, 0.3149, 0.3636, 0.1575, 0.1818, 0.1575, 0.2727, 0.3149, 0.5455, 0.1575, 0.3636, 0.1575, 0.4545, 0.3149, 0.7273, 0.1575, 0.6364, 0.3149, 0.8182, 0.3149, 0.9091, 0.1575, 0.8182, 0.3149, 1.0, 0.3149, 0.1818, 0.1575, 0.09091, 0.3149, 0.2727, 0.3149, 0.3636, 0.1575, 0.2727, 0.3149, 0.4545, 0.3149, 0.5455, 0.1575, 0.4545, 0.3149, 0.6364, 0.3149, 0.8182, 0.3149, 0.6364, 0.3149, 0.7273, 0.4724, 1.0, 0.3149, 0.8182, 0.3149, 0.9091, 0.4724, 0.2727, 0.3149, 0.09091, 0.3149, 0.1818, 0.4724, 0.4545, 0.3149, 0.2727, 0.3149, 0.3636, 0.4724, 0.6364, 0.3149, 0.4545, 0.3149, 0.5455, 0.4724])
me_icosphere.use_remesh_fix_poles = True
me_icosphere.use_remesh_preserve_attributes = False
me_icosphere.use_mirror_vertex_groups = False
me_icosphere.update()
me_cube_016 = bpy.data.meshes.new('Cube.016')
me_cube_016.from_pydata([(-1.317, -0.9431, -0.96), (-0.4715, -0.8206, 1.02), (-1.296, 1.057, -0.9496), (-0.4548, 0.7408, 1.028), (0.6703, -0.962, -1.038), (1.081, -0.8353, 0.9592), (0.6916, 1.038, -1.028), (1.097, 0.7261, 0.9674)], [], [(0, 1, 3, 2), (2, 3, 7, 6), (6, 7, 5, 4), (4, 5, 1, 0), (2, 6, 4, 0), (7, 3, 1, 5)])
_uv = me_cube_016.uv_layers.new(name='UVMap')
_uv.uv.foreach_set('vector', [0.375, 0.0, 0.625, 0.0, 0.625, 0.25, 0.375, 0.25, 0.375, 0.25, 0.625, 0.25, 0.625, 0.5, 0.375, 0.5, 0.375, 0.5, 0.625, 0.5, 0.625, 0.75, 0.375, 0.75, 0.375, 0.75, 0.625, 0.75, 0.625, 1.0, 0.375, 1.0, 0.125, 0.5, 0.375, 0.5, 0.375, 0.75, 0.125, 0.75, 0.625, 0.5, 0.875, 0.5, 0.875, 0.75, 0.625, 0.75])
me_cube_016.use_remesh_fix_poles = True
me_cube_016.use_remesh_preserve_attributes = False
me_cube_016.use_mirror_vertex_groups = False
me_cube_016.update()
me_icosphere_002 = bpy.data.meshes.new('Icosphere.002')
me_icosphere_002.from_pydata([(0.0, 0.0, -1.0), (0.7236, -0.5257, -0.4472), (-0.2764, -0.8506, -0.4472), (-0.8944, 0.0, -0.4472), (-0.2764, 0.8506, -0.4472), (0.7236, 0.5257, -0.4472), (0.2764, -0.8506, 0.4472), (-0.7236, -0.5257, 0.4472), (-0.7236, 0.5257, 0.4472), (0.2764, 0.8506, 0.4472), (0.8944, 0.0, 0.4472), (0.0, 0.0, 1.0)], [], [(0, 1, 2), (1, 0, 5), (0, 2, 3), (0, 3, 4), (0, 4, 5), (1, 5, 10), (2, 1, 6), (3, 2, 7), (4, 3, 8), (5, 4, 9), (1, 10, 6), (2, 6, 7), (3, 7, 8), (4, 8, 9), (5, 9, 10), (6, 10, 11), (7, 6, 11), (8, 7, 11), (9, 8, 11), (10, 9, 11)])
_uv = me_icosphere_002.uv_layers.new(name='UVMap')
_uv.uv.foreach_set('vector', [0.8182, 0.0, 0.7273, 0.1575, 0.9091, 0.1575, 0.7273, 0.1575, 0.6364, 0.0, 0.5455, 0.1575, 0.09091, 0.0, 0.0, 0.1575, 0.1818, 0.1575, 0.2727, 0.0, 0.1818, 0.1575, 0.3636, 0.1575, 0.4545, 0.0, 0.3636, 0.1575, 0.5455, 0.1575, 0.7273, 0.1575, 0.5455, 0.1575, 0.6364, 0.3149, 0.9091, 0.1575, 0.7273, 0.1575, 0.8182, 0.3149, 0.1818, 0.1575, 0.0, 0.1575, 0.09091, 0.3149, 0.3636, 0.1575, 0.1818, 0.1575, 0.2727, 0.3149, 0.5455, 0.1575, 0.3636, 0.1575, 0.4545, 0.3149, 0.7273, 0.1575, 0.6364, 0.3149, 0.8182, 0.3149, 0.9091, 0.1575, 0.8182, 0.3149, 1.0, 0.3149, 0.1818, 0.1575, 0.09091, 0.3149, 0.2727, 0.3149, 0.3636, 0.1575, 0.2727, 0.3149, 0.4545, 0.3149, 0.5455, 0.1575, 0.4545, 0.3149, 0.6364, 0.3149, 0.8182, 0.3149, 0.6364, 0.3149, 0.7273, 0.4724, 1.0, 0.3149, 0.8182, 0.3149, 0.9091, 0.4724, 0.2727, 0.3149, 0.09091, 0.3149, 0.1818, 0.4724, 0.4545, 0.3149, 0.2727, 0.3149, 0.3636, 0.4724, 0.6364, 0.3149, 0.4545, 0.3149, 0.5455, 0.4724])
me_icosphere_002.use_remesh_fix_poles = True
me_icosphere_002.use_remesh_preserve_attributes = False
me_icosphere_002.use_mirror_vertex_groups = False
me_icosphere_002.update()
me_cube_017 = bpy.data.meshes.new('Cube.017')
me_cube_017.from_pydata([(-1.162, -0.2374, -1.042), (-0.6648, -1.514, 0.8952), (-1.141, 1.687, -0.8397), (-0.6479, 0.04602, 1.059), (0.8349, -0.2272, -1.082), (0.9541, -1.506, 0.8626), (0.8557, 1.698, -0.8798), (0.971, 0.05432, 1.026), (-0.6648, -1.514, 0.8952), (-0.6479, 0.04602, 1.059), (0.971, 0.05432, 1.026), (0.9541, -1.506, 0.8626)], [], [(0, 1, 3, 2), (2, 3, 7, 6), (6, 7, 5, 4), (4, 5, 1, 0), (2, 6, 4, 0), (3, 1, 8, 9), (10, 9, 8, 11), (1, 5, 11, 8), (7, 3, 9, 10), (5, 7, 10, 11)])
_uv = me_cube_017.uv_layers.new(name='UVMap')
_uv.uv.foreach_set('vector', [0.375, 0.0, 0.625, 0.0, 0.625, 0.25, 0.375, 0.25, 0.375, 0.25, 0.625, 0.25, 0.625, 0.5, 0.375, 0.5, 0.375, 0.5, 0.625, 0.5, 0.625, 0.75, 0.375, 0.75, 0.375, 0.75, 0.625, 0.75, 0.625, 1.0, 0.375, 1.0, 0.125, 0.5, 0.375, 0.5, 0.375, 0.75, 0.125, 0.75, 0.625, 0.25, 0.625, 0.0, 0.625, 0.0, 0.625, 0.25, 0.625, 0.5, 0.875, 0.5, 0.875, 0.75, 0.625, 0.75, 0.625, 1.0, 0.625, 0.75, 0.625, 0.75, 0.625, 1.0, 0.625, 0.5, 0.625, 0.25, 0.625, 0.25, 0.625, 0.5, 0.625, 0.75, 0.625, 0.5, 0.625, 0.5, 0.625, 0.75])
me_cube_017.use_remesh_fix_poles = True
me_cube_017.use_remesh_preserve_attributes = False
me_cube_017.use_mirror_vertex_groups = False
me_cube_017.update()
me_cube_019 = bpy.data.meshes.new('Cube.019')
me_cube_019.from_pydata([(-0.6164, -0.9081, 0.06873), (-0.5947, 0.6903, -0.4749), (1.027, -0.9081, 0.1484), (1.048, 0.6903, -0.3953), (-0.3898, 0.2763, -1.448), (-0.4114, -1.322, -0.904), (1.315, 0.2763, -1.368), (1.293, -1.322, -0.8244), (-0.5351, -0.3865, -2.382), (-0.5513, -1.827, -1.975), (0.8498, -0.3865, -2.322), (0.8336, -1.827, -1.915), (1.148, -1.574, -1.37), (1.167, -0.05508, -1.845), (-0.4139, -0.05508, -1.915), (-0.4328, -1.574, -1.44), (-0.7468, -0.1042, 1.04), (-0.44, -0.4062, 1.137), (-0.4248, 0.9503, 0.7542), (-0.7383, 0.6518, 0.8262), (0.337, -0.4062, 1.168), (0.6617, -0.1042, 1.096), (0.6702, 0.6518, 0.8823), (0.3536, 0.9503, 0.7852), (-0.3732, -0.6572, 0.6107), (-0.6796, -0.359, 0.5034), (-0.6481, -0.7891, 0.3191), (-0.6685, 0.5236, 0.2265), (-0.3548, 0.8203, 0.1473), (-0.6302, 0.756, -0.1673), (0.5414, 0.8203, 0.1872), (0.8573, 0.5237, 0.2944), (0.9518, 0.7573, -0.08779), (0.8462, -0.359, 0.5713), (0.5216, -0.6572, 0.6505), (0.9371, -0.786, 0.3996)], [], [(22, 23, 18, 19, 16, 17, 20, 21), (31, 22, 21, 33), (0, 26, 25, 27, 29, 1), (25, 16, 19, 27), (2, 0, 5, 7), (28, 18, 23, 30), (13, 12, 11, 10), (1, 3, 6, 4), (0, 1, 4, 5), (3, 2, 7, 6), (8, 10, 11, 9), (15, 14, 8, 9), (12, 15, 9, 11), (14, 13, 10, 8), (4, 6, 13, 14), (7, 5, 15, 12), (5, 4, 14, 15), (6, 7, 12, 13), (1, 29, 28, 30, 32, 3), (3, 32, 31, 33, 35, 2), (2, 35, 34, 24, 26, 0), (24, 25, 26), (27, 28, 29), (30, 31, 32), (33, 34, 35), (24, 17, 16, 25), (18, 28, 27, 19), (22, 31, 30, 23), (20, 34, 33, 21), (34, 20, 17, 24)])
_uv = me_cube_019.uv_layers.new(name='UVMap')
_uv.uv.foreach_set('vector', [0.625, 0.555, 0.6818, 0.5, 0.82, 0.5, 0.875, 0.555, 0.875, 0.6943, 0.8199, 0.75, 0.682, 0.75, 0.625, 0.6943, 0.5, 0.5502, 0.625, 0.555, 0.625, 0.6943, 0.5, 0.6995, 0.375, 0.0, 0.4343, 0.0, 0.5, 0.05045, 0.5, 0.1998, 0.4382, 0.25, 0.375, 0.25, 0.5, 0.05045, 0.625, 0.05566, 0.625, 0.195, 0.5, 0.1998, 0.375, 0.75, 0.375, 1.0, 0.375, 1.0, 0.375, 0.75, 0.5, 0.3008, 0.625, 0.305, 0.625, 0.4432, 0.5, 0.4476, 0.375, 0.5, 0.375, 0.75, 0.375, 0.75, 0.375, 0.5, 0.375, 0.25, 0.375, 0.5, 0.375, 0.5, 0.375, 0.25, 0.375, 0.0, 0.375, 0.25, 0.375, 0.25, 0.375, 0.0, 0.375, 0.5, 0.375, 0.75, 0.375, 0.75, 0.375, 0.5, 0.125, 0.5, 0.375, 0.5, 0.375, 0.75, 0.125, 0.75, 0.375, 0.0, 0.375, 0.25, 0.375, 0.25, 0.375, 0.0, 0.375, 0.75, 0.375, 1.0, 0.375, 1.0, 0.375, 0.75, 0.375, 0.25, 0.375, 0.5, 0.375, 0.5, 0.375, 0.25, 0.375, 0.25, 0.375, 0.5, 0.375, 0.5, 0.375, 0.25, 0.375, 0.75, 0.375, 1.0, 0.375, 1.0, 0.375, 0.75, 0.375, 0.0, 0.375, 0.25, 0.375, 0.25, 0.375, 0.0, 0.375, 0.5, 0.375, 0.75, 0.375, 0.75, 0.375, 0.5, 0.375, 0.25, 0.4382, 0.25, 0.5, 0.3008, 0.5, 0.4476, 0.4394, 0.5, 0.375, 0.5, 0.375, 0.5, 0.4394, 0.5, 0.5, 0.5502, 0.5, 0.6995, 0.4358, 0.75, 0.375, 0.75, 0.375, 0.75, 0.4358, 0.75, 0.5, 0.8026, 0.5, 0.9492, 0.4343, 1.0, 0.375, 1.0, 0.4952, 0.0003639, 0.5, 0.05045, 0.4343, 0.0, 0.5, 0.1998, 0.4954, 0.2499, 0.4382, 0.25, 0.5, 0.4476, 0.5059, 0.5013, 0.4394, 0.5, 0.5, 0.6995, 0.5176, 0.7521, 0.4358, 0.75, 0.5, 0.0, 0.6199, 0.0, 0.625, 0.05566, 0.5, 0.05045, 0.625, 0.305, 0.5, 0.3008, 0.5, 0.1998, 0.625, 0.195, 0.625, 0.555, 0.5, 0.5502, 0.5, 0.4476, 0.625, 0.4432, 0.625, 0.807, 0.5, 0.8026, 0.5, 0.6995, 0.625, 0.6943, 0.5, 0.8026, 0.625, 0.807, 0.625, 0.9449, 0.5, 0.9492])
me_cube_019.use_remesh_fix_poles = True
me_cube_019.use_remesh_preserve_attributes = False
me_cube_019.use_mirror_vertex_groups = False
me_cube_019.update()
me_cube_021 = bpy.data.meshes.new('Cube.021')
me_cube_021.from_pydata([(1.029, -0.0699, 0.6442), (1.06, 0.1683, -0.773), (-0.6206, -0.08176, 0.4711), (-0.5894, 0.1565, -0.9461), (0.7472, 0.8489, 6.04), (0.7784, 1.087, 4.623), (0.4713, -0.5334, -2.121), (0.5026, -0.2951, -3.538), (-1.248, 0.8346, 5.83), (-1.217, 1.073, 4.413), (-0.65, -0.5561, -2.281), (-0.6165, -0.3011, -3.797)], [], [(11, 10, 2, 3), (5, 4, 0, 1), (9, 5, 1, 3), (4, 8, 2, 0), (0, 2, 10, 6), (3, 1, 7, 11), (7, 6, 10, 11), (1, 0, 6, 7), (9, 8, 4, 5), (3, 2, 8, 9)])
_uv = me_cube_021.uv_layers.new(name='UVMap')
_uv.uv.foreach_set('vector', [0.375, 0.007044, 0.625, 0.007044, 0.625, 0.08791, 0.375, 0.08791, 0.375, 0.5, 0.625, 0.5, 0.625, 0.6621, 0.375, 0.6621, 0.125, 0.5, 0.375, 0.5, 0.375, 0.6621, 0.125, 0.6621, 0.625, 0.5, 0.875, 0.5, 0.875, 0.6621, 0.625, 0.6621, 0.625, 0.6621, 0.875, 0.6621, 0.875, 0.743, 0.625, 0.743, 0.125, 0.6621, 0.375, 0.6621, 0.375, 0.743, 0.125, 0.743, 0.375, 0.743, 0.625, 0.743, 0.625, 1.0, 0.375, 1.0, 0.375, 0.6621, 0.625, 0.6621, 0.625, 0.743, 0.375, 0.743, 0.375, 0.25, 0.625, 0.25, 0.625, 0.5, 0.375, 0.5, 0.375, 0.08791, 0.625, 0.08791, 0.625, 0.25, 0.375, 0.25])
me_cube_021.use_remesh_fix_poles = True
me_cube_021.use_remesh_preserve_attributes = False
me_cube_021.use_mirror_vertex_groups = False
me_cube_021.update()
me_icosphere_003 = bpy.data.meshes.new('Icosphere.003')
me_icosphere_003.from_pydata([(0.0, 0.0, -1.0), (0.7236, -0.5257, -0.4472), (-0.2764, -0.8506, -0.4472), (-0.8944, 0.0, -0.4472), (-0.2764, 0.8506, -0.4472), (0.7236, 0.5257, -0.4472), (0.2764, -0.8506, 0.4472), (-0.7236, -0.5257, 0.4472), (-0.7236, 0.5257, 0.4472), (0.2764, 0.8506, 0.4472), (0.8944, 0.0, 0.4472), (0.0, 0.0, 1.0)], [], [(0, 1, 2), (1, 0, 5), (0, 2, 3), (0, 3, 4), (0, 4, 5), (1, 5, 10), (2, 1, 6), (3, 2, 7), (4, 3, 8), (5, 4, 9), (1, 10, 6), (2, 6, 7), (3, 7, 8), (4, 8, 9), (5, 9, 10), (6, 10, 11), (7, 6, 11), (8, 7, 11), (9, 8, 11), (10, 9, 11)])
_uv = me_icosphere_003.uv_layers.new(name='UVMap')
_uv.uv.foreach_set('vector', [0.8182, 0.0, 0.7273, 0.1575, 0.9091, 0.1575, 0.7273, 0.1575, 0.6364, 0.0, 0.5455, 0.1575, 0.09091, 0.0, 0.0, 0.1575, 0.1818, 0.1575, 0.2727, 0.0, 0.1818, 0.1575, 0.3636, 0.1575, 0.4545, 0.0, 0.3636, 0.1575, 0.5455, 0.1575, 0.7273, 0.1575, 0.5455, 0.1575, 0.6364, 0.3149, 0.9091, 0.1575, 0.7273, 0.1575, 0.8182, 0.3149, 0.1818, 0.1575, 0.0, 0.1575, 0.09091, 0.3149, 0.3636, 0.1575, 0.1818, 0.1575, 0.2727, 0.3149, 0.5455, 0.1575, 0.3636, 0.1575, 0.4545, 0.3149, 0.7273, 0.1575, 0.6364, 0.3149, 0.8182, 0.3149, 0.9091, 0.1575, 0.8182, 0.3149, 1.0, 0.3149, 0.1818, 0.1575, 0.09091, 0.3149, 0.2727, 0.3149, 0.3636, 0.1575, 0.2727, 0.3149, 0.4545, 0.3149, 0.5455, 0.1575, 0.4545, 0.3149, 0.6364, 0.3149, 0.8182, 0.3149, 0.6364, 0.3149, 0.7273, 0.4724, 1.0, 0.3149, 0.8182, 0.3149, 0.9091, 0.4724, 0.2727, 0.3149, 0.09091, 0.3149, 0.1818, 0.4724, 0.4545, 0.3149, 0.2727, 0.3149, 0.3636, 0.4724, 0.6364, 0.3149, 0.4545, 0.3149, 0.5455, 0.4724])
me_icosphere_003.use_remesh_fix_poles = True
me_icosphere_003.use_remesh_preserve_attributes = False
me_icosphere_003.use_mirror_vertex_groups = False
me_icosphere_003.update()
me_cube_022 = bpy.data.meshes.new('Cube.022')
me_cube_022.from_pydata([(-1.317, -0.9431, -0.96), (-0.4715, -0.8206, 1.02), (-1.296, 1.057, -0.9496), (-0.4548, 0.7408, 1.028), (0.6703, -0.962, -1.038), (1.081, -0.8353, 0.9592), (0.6916, 1.038, -1.028), (1.097, 0.7261, 0.9674)], [], [(0, 1, 3, 2), (2, 3, 7, 6), (6, 7, 5, 4), (4, 5, 1, 0), (2, 6, 4, 0), (7, 3, 1, 5)])
_uv = me_cube_022.uv_layers.new(name='UVMap')
_uv.uv.foreach_set('vector', [0.375, 0.0, 0.625, 0.0, 0.625, 0.25, 0.375, 0.25, 0.375, 0.25, 0.625, 0.25, 0.625, 0.5, 0.375, 0.5, 0.375, 0.5, 0.625, 0.5, 0.625, 0.75, 0.375, 0.75, 0.375, 0.75, 0.625, 0.75, 0.625, 1.0, 0.375, 1.0, 0.125, 0.5, 0.375, 0.5, 0.375, 0.75, 0.125, 0.75, 0.625, 0.5, 0.875, 0.5, 0.875, 0.75, 0.625, 0.75])
me_cube_022.use_remesh_fix_poles = True
me_cube_022.use_remesh_preserve_attributes = False
me_cube_022.use_mirror_vertex_groups = False
me_cube_022.update()
me_icosphere_004 = bpy.data.meshes.new('Icosphere.004')
me_icosphere_004.from_pydata([(0.0, 0.0, -1.0), (0.7236, -0.5257, -0.4472), (-0.2764, -0.8506, -0.4472), (-0.8944, 0.0, -0.4472), (-0.2764, 0.8506, -0.4472), (0.7236, 0.5257, -0.4472), (0.2764, -0.8506, 0.4472), (-0.7236, -0.5257, 0.4472), (-0.7236, 0.5257, 0.4472), (0.2764, 0.8506, 0.4472), (0.8944, 0.0, 0.4472), (0.0, 0.0, 1.0)], [], [(0, 1, 2), (1, 0, 5), (0, 2, 3), (0, 3, 4), (0, 4, 5), (1, 5, 10), (2, 1, 6), (3, 2, 7), (4, 3, 8), (5, 4, 9), (1, 10, 6), (2, 6, 7), (3, 7, 8), (4, 8, 9), (5, 9, 10), (6, 10, 11), (7, 6, 11), (8, 7, 11), (9, 8, 11), (10, 9, 11)])
_uv = me_icosphere_004.uv_layers.new(name='UVMap')
_uv.uv.foreach_set('vector', [0.8182, 0.0, 0.7273, 0.1575, 0.9091, 0.1575, 0.7273, 0.1575, 0.6364, 0.0, 0.5455, 0.1575, 0.09091, 0.0, 0.0, 0.1575, 0.1818, 0.1575, 0.2727, 0.0, 0.1818, 0.1575, 0.3636, 0.1575, 0.4545, 0.0, 0.3636, 0.1575, 0.5455, 0.1575, 0.7273, 0.1575, 0.5455, 0.1575, 0.6364, 0.3149, 0.9091, 0.1575, 0.7273, 0.1575, 0.8182, 0.3149, 0.1818, 0.1575, 0.0, 0.1575, 0.09091, 0.3149, 0.3636, 0.1575, 0.1818, 0.1575, 0.2727, 0.3149, 0.5455, 0.1575, 0.3636, 0.1575, 0.4545, 0.3149, 0.7273, 0.1575, 0.6364, 0.3149, 0.8182, 0.3149, 0.9091, 0.1575, 0.8182, 0.3149, 1.0, 0.3149, 0.1818, 0.1575, 0.09091, 0.3149, 0.2727, 0.3149, 0.3636, 0.1575, 0.2727, 0.3149, 0.4545, 0.3149, 0.5455, 0.1575, 0.4545, 0.3149, 0.6364, 0.3149, 0.8182, 0.3149, 0.6364, 0.3149, 0.7273, 0.4724, 1.0, 0.3149, 0.8182, 0.3149, 0.9091, 0.4724, 0.2727, 0.3149, 0.09091, 0.3149, 0.1818, 0.4724, 0.4545, 0.3149, 0.2727, 0.3149, 0.3636, 0.4724, 0.6364, 0.3149, 0.4545, 0.3149, 0.5455, 0.4724])
me_icosphere_004.use_remesh_fix_poles = True
me_icosphere_004.use_remesh_preserve_attributes = False
me_icosphere_004.use_mirror_vertex_groups = False
me_icosphere_004.update()
me_cube_023 = bpy.data.meshes.new('Cube.023')
me_cube_023.from_pydata([(-1.162, -0.2374, -1.042), (-0.6648, -1.514, 0.8952), (-1.141, 1.687, -0.8397), (-0.6479, 0.04602, 1.059), (0.8349, -0.2272, -1.082), (0.9541, -1.506, 0.8626), (0.8557, 1.698, -0.8798), (0.971, 0.05432, 1.026), (-0.6648, -1.514, 0.8952), (-0.6479, 0.04602, 1.059), (0.971, 0.05432, 1.026), (0.9541, -1.506, 0.8626)], [], [(0, 1, 3, 2), (2, 3, 7, 6), (6, 7, 5, 4), (4, 5, 1, 0), (2, 6, 4, 0), (3, 1, 8, 9), (10, 9, 8, 11), (1, 5, 11, 8), (7, 3, 9, 10), (5, 7, 10, 11)])
_uv = me_cube_023.uv_layers.new(name='UVMap')
_uv.uv.foreach_set('vector', [0.375, 0.0, 0.625, 0.0, 0.625, 0.25, 0.375, 0.25, 0.375, 0.25, 0.625, 0.25, 0.625, 0.5, 0.375, 0.5, 0.375, 0.5, 0.625, 0.5, 0.625, 0.75, 0.375, 0.75, 0.375, 0.75, 0.625, 0.75, 0.625, 1.0, 0.375, 1.0, 0.125, 0.5, 0.375, 0.5, 0.375, 0.75, 0.125, 0.75, 0.625, 0.25, 0.625, 0.0, 0.625, 0.0, 0.625, 0.25, 0.625, 0.5, 0.875, 0.5, 0.875, 0.75, 0.625, 0.75, 0.625, 1.0, 0.625, 0.75, 0.625, 0.75, 0.625, 1.0, 0.625, 0.5, 0.625, 0.25, 0.625, 0.25, 0.625, 0.5, 0.625, 0.75, 0.625, 0.5, 0.625, 0.5, 0.625, 0.75])
me_cube_023.use_remesh_fix_poles = True
me_cube_023.use_remesh_preserve_attributes = False
me_cube_023.use_mirror_vertex_groups = False
me_cube_023.update()
me_cube_024 = bpy.data.meshes.new('Cube.024')
me_cube_024.from_pydata([(-0.6164, -0.9081, 0.06873), (-0.5947, 0.6903, -0.4749), (1.027, -0.9081, 0.1484), (1.048, 0.6903, -0.3953), (-0.3898, 0.2763, -1.448), (-0.4114, -1.322, -0.904), (1.315, 0.2763, -1.368), (1.293, -1.322, -0.8244), (-0.5351, -0.3865, -2.382), (-0.5513, -1.827, -1.975), (0.8498, -0.3865, -2.322), (0.8336, -1.827, -1.915), (1.148, -1.574, -1.37), (1.167, -0.05508, -1.845), (-0.4139, -0.05508, -1.915), (-0.4328, -1.574, -1.44), (-0.7468, -0.1042, 1.04), (-0.44, -0.4062, 1.137), (-0.4248, 0.9503, 0.7542), (-0.7383, 0.6518, 0.8262), (0.337, -0.4062, 1.168), (0.6617, -0.1042, 1.096), (0.6702, 0.6518, 0.8823), (0.3536, 0.9503, 0.7852), (-0.3732, -0.6572, 0.6107), (-0.6796, -0.359, 0.5034), (-0.6481, -0.7891, 0.3191), (-0.6685, 0.5236, 0.2265), (-0.3548, 0.8203, 0.1473), (-0.6302, 0.756, -0.1673), (0.5414, 0.8203, 0.1872), (0.8573, 0.5237, 0.2944), (0.9518, 0.7573, -0.08779), (0.8462, -0.359, 0.5713), (0.5216, -0.6572, 0.6505), (0.9371, -0.786, 0.3996)], [], [(22, 23, 18, 19, 16, 17, 20, 21), (31, 22, 21, 33), (0, 26, 25, 27, 29, 1), (25, 16, 19, 27), (2, 0, 5, 7), (28, 18, 23, 30), (13, 12, 11, 10), (1, 3, 6, 4), (0, 1, 4, 5), (3, 2, 7, 6), (8, 10, 11, 9), (15, 14, 8, 9), (12, 15, 9, 11), (14, 13, 10, 8), (4, 6, 13, 14), (7, 5, 15, 12), (5, 4, 14, 15), (6, 7, 12, 13), (1, 29, 28, 30, 32, 3), (3, 32, 31, 33, 35, 2), (2, 35, 34, 24, 26, 0), (24, 25, 26), (27, 28, 29), (30, 31, 32), (33, 34, 35), (24, 17, 16, 25), (18, 28, 27, 19), (22, 31, 30, 23), (20, 34, 33, 21), (34, 20, 17, 24)])
_uv = me_cube_024.uv_layers.new(name='UVMap')
_uv.uv.foreach_set('vector', [0.625, 0.555, 0.6818, 0.5, 0.82, 0.5, 0.875, 0.555, 0.875, 0.6943, 0.8199, 0.75, 0.682, 0.75, 0.625, 0.6943, 0.5, 0.5502, 0.625, 0.555, 0.625, 0.6943, 0.5, 0.6995, 0.375, 0.0, 0.4343, 0.0, 0.5, 0.05045, 0.5, 0.1998, 0.4382, 0.25, 0.375, 0.25, 0.5, 0.05045, 0.625, 0.05566, 0.625, 0.195, 0.5, 0.1998, 0.375, 0.75, 0.375, 1.0, 0.375, 1.0, 0.375, 0.75, 0.5, 0.3008, 0.625, 0.305, 0.625, 0.4432, 0.5, 0.4476, 0.375, 0.5, 0.375, 0.75, 0.375, 0.75, 0.375, 0.5, 0.375, 0.25, 0.375, 0.5, 0.375, 0.5, 0.375, 0.25, 0.375, 0.0, 0.375, 0.25, 0.375, 0.25, 0.375, 0.0, 0.375, 0.5, 0.375, 0.75, 0.375, 0.75, 0.375, 0.5, 0.125, 0.5, 0.375, 0.5, 0.375, 0.75, 0.125, 0.75, 0.375, 0.0, 0.375, 0.25, 0.375, 0.25, 0.375, 0.0, 0.375, 0.75, 0.375, 1.0, 0.375, 1.0, 0.375, 0.75, 0.375, 0.25, 0.375, 0.5, 0.375, 0.5, 0.375, 0.25, 0.375, 0.25, 0.375, 0.5, 0.375, 0.5, 0.375, 0.25, 0.375, 0.75, 0.375, 1.0, 0.375, 1.0, 0.375, 0.75, 0.375, 0.0, 0.375, 0.25, 0.375, 0.25, 0.375, 0.0, 0.375, 0.5, 0.375, 0.75, 0.375, 0.75, 0.375, 0.5, 0.375, 0.25, 0.4382, 0.25, 0.5, 0.3008, 0.5, 0.4476, 0.4394, 0.5, 0.375, 0.5, 0.375, 0.5, 0.4394, 0.5, 0.5, 0.5502, 0.5, 0.6995, 0.4358, 0.75, 0.375, 0.75, 0.375, 0.75, 0.4358, 0.75, 0.5, 0.8026, 0.5, 0.9492, 0.4343, 1.0, 0.375, 1.0, 0.4952, 0.0003639, 0.5, 0.05045, 0.4343, 0.0, 0.5, 0.1998, 0.4954, 0.2499, 0.4382, 0.25, 0.5, 0.4476, 0.5059, 0.5013, 0.4394, 0.5, 0.5, 0.6995, 0.5176, 0.7521, 0.4358, 0.75, 0.5, 0.0, 0.6199, 0.0, 0.625, 0.05566, 0.5, 0.05045, 0.625, 0.305, 0.5, 0.3008, 0.5, 0.1998, 0.625, 0.195, 0.625, 0.555, 0.5, 0.5502, 0.5, 0.4476, 0.625, 0.4432, 0.625, 0.807, 0.5, 0.8026, 0.5, 0.6995, 0.625, 0.6943, 0.5, 0.8026, 0.625, 0.807, 0.625, 0.9449, 0.5, 0.9492])
me_cube_024.use_remesh_fix_poles = True
me_cube_024.use_remesh_preserve_attributes = False
me_cube_024.use_mirror_vertex_groups = False
me_cube_024.update()
me_cube_025 = bpy.data.meshes.new('Cube.025')
me_cube_025.from_pydata([(1.029, -0.0699, 0.6442), (1.06, 0.1683, -0.773), (-0.6206, -0.08176, 0.4711), (-0.5894, 0.1565, -0.9461), (0.7472, 0.8489, 6.04), (0.7784, 1.087, 4.623), (0.4713, -0.5334, -2.121), (0.5026, -0.2951, -3.538), (-1.248, 0.8346, 5.83), (-1.217, 1.073, 4.413), (-0.65, -0.5561, -2.281), (-0.6165, -0.3011, -3.797)], [], [(11, 10, 2, 3), (5, 4, 0, 1), (9, 5, 1, 3), (4, 8, 2, 0), (0, 2, 10, 6), (3, 1, 7, 11), (7, 6, 10, 11), (1, 0, 6, 7), (9, 8, 4, 5), (3, 2, 8, 9)])
_uv = me_cube_025.uv_layers.new(name='UVMap')
_uv.uv.foreach_set('vector', [0.375, 0.007044, 0.625, 0.007044, 0.625, 0.08791, 0.375, 0.08791, 0.375, 0.5, 0.625, 0.5, 0.625, 0.6621, 0.375, 0.6621, 0.125, 0.5, 0.375, 0.5, 0.375, 0.6621, 0.125, 0.6621, 0.625, 0.5, 0.875, 0.5, 0.875, 0.6621, 0.625, 0.6621, 0.625, 0.6621, 0.875, 0.6621, 0.875, 0.743, 0.625, 0.743, 0.125, 0.6621, 0.375, 0.6621, 0.375, 0.743, 0.125, 0.743, 0.375, 0.743, 0.625, 0.743, 0.625, 1.0, 0.375, 1.0, 0.375, 0.6621, 0.625, 0.6621, 0.625, 0.743, 0.375, 0.743, 0.375, 0.25, 0.625, 0.25, 0.625, 0.5, 0.375, 0.5, 0.375, 0.08791, 0.625, 0.08791, 0.625, 0.25, 0.375, 0.25])
me_cube_025.use_remesh_fix_poles = True
me_cube_025.use_remesh_preserve_attributes = False
me_cube_025.use_mirror_vertex_groups = False
me_cube_025.update()
me_cube_026 = bpy.data.meshes.new('Cube.026')
me_cube_026.from_pydata([(-0.3431, 0.2269, -0.4973), (-0.397, 0.729, -0.4973), (0.3487, 0.2269, -0.4973), (0.4026, 0.729, -0.4973), (0.0028, 0.729, -0.4973), (0.0028, 0.04265, -0.4973), (-0.3044, 0.6361, -0.7561), (-0.3044, 0.2995, -0.7561), (0.0028, 0.6361, -0.7561), (0.31, 0.2995, -0.7561), (0.31, 0.6361, -0.7561), (0.0028, 0.176, -0.7561), (-0.4427, 0.7463, -0.2954), (0.4459, 0.7463, -0.2954), (0.4459, 0.1175, -0.2954), (0.001605, 0.7463, -0.2954), (0.001605, 0.02536, -0.2954), (-0.4427, 0.1175, -0.2954)], [], [(3, 2, 9, 10), (4, 3, 10, 8), (8, 10, 9, 11), (6, 8, 11, 7), (2, 5, 11, 9), (1, 4, 8, 6), (5, 0, 7, 11), (0, 1, 6, 7), (5, 16, 17, 0), (3, 13, 14, 2), (4, 15, 13, 3), (0, 17, 12, 1), (1, 12, 15, 4), (2, 14, 16, 5)])
_uv = me_cube_026.uv_layers.new(name='UVMap')
_uv.uv.foreach_set('vector', [0.4219, 0.5, 0.4219, 0.75, 0.4219, 0.75, 0.4219, 0.5, 0.4219, 0.375, 0.4219, 0.5, 0.4219, 0.5, 0.4219, 0.375, 0.2716, 0.4984, 0.4219, 0.5, 0.4219, 0.75, 0.2716, 0.7516, 0.1212, 0.4969, 0.2716, 0.4984, 0.2716, 0.7516, 0.1212, 0.7531, 0.4219, 0.75, 0.4219, 0.875, 0.4219, 0.875, 0.4219, 0.75, 0.4219, 0.25, 0.4219, 0.375, 0.4219, 0.375, 0.4219, 0.25, 0.4219, 0.875, 0.4219, 1.0, 0.4219, 1.0, 0.4219, 0.875, 0.4219, 0.0, 0.4219, 0.25, 0.4219, 0.25, 0.4219, 0.0, 0.4219, 0.875, 0.4415, 0.875, 0.4415, 1.0, 0.4219, 1.0, 0.4219, 0.5, 0.4415, 0.5, 0.4415, 0.75, 0.4219, 0.75, 0.4219, 0.375, 0.4415, 0.375, 0.4415, 0.5, 0.4219, 0.5, 0.4219, 0.0, 0.4415, 0.0, 0.4415, 0.25, 0.4219, 0.25, 0.4219, 0.25, 0.4415, 0.25, 0.4415, 0.375, 0.4219, 0.375, 0.4219, 0.75, 0.4415, 0.75, 0.4415, 0.875, 0.4219, 0.875])
me_cube_026.use_remesh_fix_poles = True
me_cube_026.use_remesh_preserve_attributes = False
me_cube_026.use_mirror_vertex_groups = False
me_cube_026.update()
me_cube_027 = bpy.data.meshes.new('Cube.027')
me_cube_027.from_pydata([(-0.3337, -1.219, -0.6183), (-0.3503, -1.219, -0.2367), (0.2238, -1.219, -0.6183), (0.2404, -1.219, -0.2367), (-0.4702, -0.513, -0.608), (-0.402, -0.866, -0.6099), (0.3365, -0.5084, -0.1923), (0.2882, -0.866, -0.2146), (-0.3981, -0.866, -0.2146), (-0.4464, -0.5084, -0.1923), (0.2921, -0.866, -0.6099), (0.3603, -0.513, -0.608), (-0.3679, -1.043, -0.6141), (0.2643, -1.043, -0.2257), (-0.3742, -1.043, -0.2257), (0.2579, -1.043, -0.6141), (-0.4361, -0.6895, -0.6089), (0.3124, -0.6872, -0.2034), (-0.4223, -0.6872, -0.2034), (0.3262, -0.6895, -0.6089), (-0.05496, -1.219, -0.6183), (-0.05496, -1.219, -0.2367), (-0.05496, -0.5084, -0.1923), (-0.05496, -0.866, -0.2146), (-0.05496, -0.513, -0.608), (-0.05496, -0.866, -0.6099), (-0.05496, -1.043, -0.2257), (-0.05496, -1.043, -0.6141), (-0.05496, -0.6895, -0.6089), (-0.05496, -0.6872, -0.2034)], [], [(15, 13, 3, 2), (20, 21, 1, 0), (27, 15, 2, 20), (26, 14, 1, 21), (12, 14, 8, 5), (16, 18, 9, 4), (29, 18, 8, 23), (28, 19, 10, 25), (19, 17, 7, 10), (0, 1, 14, 12), (23, 8, 14, 26), (25, 10, 15, 27), (10, 7, 13, 15), (11, 6, 17, 19), (24, 11, 19, 28), (22, 9, 18, 29), (5, 8, 18, 16), (6, 22, 29, 17), (4, 24, 28, 16), (5, 25, 27, 12), (7, 23, 26, 13), (16, 28, 25, 5), (17, 29, 23, 7), (13, 26, 21, 3), (12, 27, 20, 0), (2, 3, 21, 20)])
_uv = me_cube_027.uv_layers.new(name='UVMap')
_uv.uv.foreach_set('vector', [0.5781, 0.7279, 0.625, 0.7279, 0.625, 0.75, 0.5781, 0.75, 0.5781, 0.875, 0.625, 0.875, 0.625, 1.0, 0.5781, 1.0, 0.3384, 0.7279, 0.5781, 0.7279, 0.5781, 0.75, 0.3339, 0.75, 0.75, 0.7279, 0.875, 0.7279, 0.875, 0.75, 0.75, 0.75, 0.5781, 0.02207, 0.625, 0.02207, 0.625, 0.04413, 0.5781, 0.04413, 0.5781, 0.0662, 0.625, 0.06648, 0.625, 0.08883, 0.5781, 0.08826, 0.75, 0.6835, 0.875, 0.6835, 0.875, 0.7059, 0.75, 0.7059, 0.3475, 0.6838, 0.5781, 0.6838, 0.5781, 0.7059, 0.343, 0.7059, 0.5781, 0.6838, 0.625, 0.6835, 0.625, 0.7059, 0.5781, 0.7059, 0.5781, 0.0, 0.625, 0.0, 0.625, 0.02207, 0.5781, 0.02207, 0.75, 0.7059, 0.875, 0.7059, 0.875, 0.7279, 0.75, 0.7279, 0.343, 0.7059, 0.5781, 0.7059, 0.5781, 0.7279, 0.3384, 0.7279, 0.5781, 0.7059, 0.625, 0.7059, 0.625, 0.7279, 0.5781, 0.7279, 0.5781, 0.6617, 0.625, 0.6612, 0.625, 0.6835, 0.5781, 0.6838, 0.352, 0.6617, 0.5781, 0.6617, 0.5781, 0.6838, 0.3475, 0.6838, 0.75, 0.6612, 0.875, 0.6612, 0.875, 0.6835, 0.75, 0.6835, 0.5781, 0.04413, 0.625, 0.04413, 0.625, 0.06648, 0.5781, 0.0662, 0.625, 0.6612, 0.75, 0.6612, 0.75, 0.6835, 0.625, 0.6835, 0.126, 0.6617, 0.352, 0.6617, 0.3475, 0.6838, 0.1169, 0.6838, 0.1078, 0.7059, 0.343, 0.7059, 0.3384, 0.7279, 0.09875, 0.7279, 0.625, 0.7059, 0.75, 0.7059, 0.75, 0.7279, 0.625, 0.7279, 0.1169, 0.6838, 0.3475, 0.6838, 0.343, 0.7059, 0.1078, 0.7059, 0.625, 0.6835, 0.75, 0.6835, 0.75, 0.7059, 0.625, 0.7059, 0.625, 0.7279, 0.75, 0.7279, 0.75, 0.75, 0.625, 0.75, 0.09875, 0.7279, 0.3384, 0.7279, 0.3339, 0.75, 0.08968, 0.75, 0.5781, 0.75, 0.625, 0.75, 0.625, 0.875, 0.5781, 0.875])
me_cube_027.use_remesh_fix_poles = True
me_cube_027.use_remesh_preserve_attributes = False
me_cube_027.use_mirror_vertex_groups = False
me_cube_027.update()
me_cube_028 = bpy.data.meshes.new('Cube.028')
me_cube_028.from_pydata([(-0.3337, -1.219, -0.6183), (-0.3503, -1.219, -0.2367), (0.2238, -1.219, -0.6183), (0.2404, -1.219, -0.2367), (-0.4702, -0.513, -0.608), (-0.402, -0.866, -0.6099), (0.3365, -0.5084, -0.1923), (0.2882, -0.866, -0.2146), (-0.3981, -0.866, -0.2146), (-0.4464, -0.5084, -0.1923), (0.2921, -0.866, -0.6099), (0.3603, -0.513, -0.608)], [], [(10, 7, 3, 2), (2, 3, 1, 0), (5, 10, 2, 0), (7, 8, 1, 3), (0, 1, 8, 5), (5, 8, 9, 4), (6, 9, 8, 7), (4, 11, 10, 5), (11, 6, 7, 10)])
_uv = me_cube_028.uv_layers.new(name='UVMap')
_uv.uv.foreach_set('vector', [0.5781, 0.7059, 0.625, 0.7059, 0.625, 0.75, 0.5781, 0.75, 0.5781, 0.75, 0.625, 0.75, 0.625, 1.0, 0.5781, 1.0, 0.1078, 0.7059, 0.5781, 0.7059, 0.5781, 0.75, 0.08968, 0.75, 0.625, 0.7059, 0.875, 0.7059, 0.875, 0.75, 0.625, 0.75, 0.5781, 0.0, 0.625, 0.0, 0.625, 0.04413, 0.5781, 0.04413, 0.5781, 0.04413, 0.625, 0.04413, 0.625, 0.08883, 0.5781, 0.08826, 0.625, 0.6612, 0.875, 0.6612, 0.875, 0.7059, 0.625, 0.7059, 0.126, 0.6617, 0.5781, 0.6617, 0.5781, 0.7059, 0.1078, 0.7059, 0.5781, 0.6617, 0.625, 0.6612, 0.625, 0.7059, 0.5781, 0.7059])
me_cube_028.use_remesh_fix_poles = True
me_cube_028.use_remesh_preserve_attributes = False
me_cube_028.use_mirror_vertex_groups = False
me_cube_028.update()
arm_metarig_001 = bpy.data.armatures.new('metarig.001')  # bones are not reproduced

# ---- objects
ob_metarig = bpy.data.objects.new('metarig', arm_metarig_001)
ob_head = bpy.data.objects.new('head', me_cube_001)
ob_neck = bpy.data.objects.new('neck', me_cube_002)
ob_torso__chest = bpy.data.objects.new('Torso (chest)', me_cube_003)
ob_hips = bpy.data.objects.new('hips', me_cube_005)
ob_thigh = bpy.data.objects.new('thigh', me_cube_006)
ob_knee = bpy.data.objects.new('knee', me_sphere)
ob_shin = bpy.data.objects.new('shin', me_cube_007)
ob_foot = bpy.data.objects.new('foot', me_cube_008)
ob_thigh_001 = bpy.data.objects.new('thigh.001', me_cube_012)
ob_knee_001 = bpy.data.objects.new('knee.001', me_sphere_002)
ob_shin_001 = bpy.data.objects.new('shin.001', me_cube_013)
ob_foot_001 = bpy.data.objects.new('foot.001', me_cube_014)
ob_shoulder = bpy.data.objects.new('Shoulder', me_icosphere)
ob_upper_arm = bpy.data.objects.new('upper arm', me_cube_016)
ob_shoulder_001 = bpy.data.objects.new('Shoulder.001', me_icosphere_002)
ob_lower_arm = bpy.data.objects.new('lower arm', me_cube_017)
ob_hand = bpy.data.objects.new('hand', me_cube_019)
ob_thumb = bpy.data.objects.new('thumb', me_cube_021)
ob_shoulder_002 = bpy.data.objects.new('Shoulder.002', me_icosphere_003)
ob_upper_arm_001 = bpy.data.objects.new('upper arm.001', me_cube_022)
ob_shoulder_003 = bpy.data.objects.new('Shoulder.003', me_icosphere_004)
ob_lower_arm_001 = bpy.data.objects.new('lower arm.001', me_cube_023)
ob_hand_001 = bpy.data.objects.new('hand.001', me_cube_024)
ob_thumb_001 = bpy.data.objects.new('thumb.001', me_cube_025)
ob_stomach = bpy.data.objects.new('Stomach', me_cube_026)
ob_toes_r = bpy.data.objects.new('toes R', me_cube_027)
ob_toes_l = bpy.data.objects.new('toes L', me_cube_028)
ob_front_view = bpy.data.objects.new('FRONT VIEW', None)
ob_side_view = bpy.data.objects.new('SIDE VIEW', None)

# ---- transforms, parenting, visibility, modifiers, constraints
ob_metarig.location = (-1.107, -0.2581, 1.194)
ob_metarig.scale = (2.352, 2.352, 2.352)
ob_metarig.show_in_front = True
ob_metarig.lineart.crease_threshold = 0.0
ob_head.parent = ob_metarig
ob_head.matrix_parent_inverse = Matrix(((0.4251, -0.0003102, -1.508e-11, 0.468), (-1.877e-10, 5.137e-08, 0.4251, -1.951), (-0.0003102, -0.4251, 1.1e-14, 0.04573), (0.0, -0.0, -0.0, 1.0)))
ob_head.location = (-1.115, -0.08002, 4.352)
ob_head.scale = (0.1966, 0.1682, 0.3056)
ob_head.lineart.crease_threshold = 0.0
ob_neck.parent = ob_metarig
ob_neck.matrix_parent_inverse = Matrix(((0.4251, -0.0003104, -0.0001437, 0.4686), (0.0001447, 0.001442, 0.4251, -1.743), (-0.00031, -0.4251, 0.001442, 0.03982), (-0.0, 0.0, -0.0, 1.0)))
ob_neck.location = (-1.113, 0.05924, 4.018)
ob_neck.rotation_euler = (0.2523, 1.998e-18, 8.986e-21)
ob_neck.scale = (0.0642, 0.04936, 0.07943)
ob_neck.lineart.crease_threshold = 0.0
ob_torso__chest.parent = ob_metarig
ob_torso__chest.matrix_parent_inverse = Matrix(((0.4251, 0.0005115, -0.003897, 0.4825), (0.003919, -0.02248, 0.4245, -1.575), (0.0003047, -0.4245, -0.02248, 0.1296), (-0.0, 0.0, -0.0, 1.0)))
ob_torso__chest.location = (-1.11, -0.1601, 3.488)
ob_torso__chest.scale = (0.7831, 0.5873, 0.8912)
ob_torso__chest.lineart.crease_threshold = 0.0
ob_hips.parent = ob_metarig
ob_hips.matrix_parent_inverse = Matrix(((0.4251, 1.614e-06, -0.0001125, 0.4706), (0.0001125, -0.005829, 0.4251, -1.204), (7.163e-08, -0.4251, -0.005829, 0.0697), (-0.0, 0.0, -0.0, 1.0)))
ob_hips.location = (-1.104, -0.08566, 2.623)
ob_hips.scale = (0.2725, 0.1925, 0.1831)
ob_hips.lineart.crease_threshold = 0.0
ob_thigh.parent = ob_metarig
ob_thigh.matrix_parent_inverse = Matrix(((0.4251, -0.001214, -0.006643, 0.3832), (-0.006661, -0.006738, -0.425, 0.6878), (0.001109, 0.4251, -0.006756, -0.0283), (-0.0, 0.0, 0.0, 1.0)))
ob_thigh.location = (-0.9022, 0.09295, 2.142)
ob_thigh.scale = (0.1603, 0.1667, 0.4171)
ob_thigh.lineart.crease_threshold = 0.0
ob_knee.parent = ob_metarig
ob_knee.matrix_parent_inverse = Matrix(((0.4251, 0.0002526, -0.002317, 0.3761), (-0.002315, -0.003023, -0.4251, 0.2471), (-0.0002691, 0.4251, -0.003021, -0.0356), (-0.0, -0.0, 0.0, 1.0)))
ob_knee.location = (-0.899, 0.08685, 1.641)
ob_knee.scale = (0.1277, 0.1269, 0.1145)
ob_knee.lineart.crease_threshold = 0.0
ob_shin.parent = ob_metarig
ob_shin.matrix_parent_inverse = Matrix(((0.4251, 0.0002526, -0.002317, 0.3761), (-0.002315, -0.003023, -0.4251, 0.2471), (-0.0002691, 0.4251, -0.003021, -0.0356), (-0.0, -0.0, 0.0, 1.0)))
ob_shin.location = (-0.9002, -0.02514, 1.088)
ob_shin.scale = (0.1142, 0.1142, 0.4604)
ob_shin.lineart.crease_threshold = 0.0
ob_foot.parent = ob_metarig
ob_foot.matrix_parent_inverse = Matrix(((0.4247, -0.01959, 0.0004542, 0.3758), (-0.01933, -0.4205, -0.05956, -0.07742), (0.003194, 0.05948, -0.4209, 0.244), (-0.0, 0.0, 0.0, 1.0)))
ob_foot.location = (-0.8893, -0.07524, 0.6373)
ob_foot.scale = (0.215, 0.3363, 0.215)
ob_foot.lineart.crease_threshold = 0.0
ob_thigh_001.parent = ob_metarig
ob_thigh_001.matrix_parent_inverse = Matrix(((0.4251, -1.013e-07, 2.15e-09, 0.5587), (-5.46e-15, -0.009019, -0.425, 0.6913), (1.014e-07, 0.425, -0.009019, -0.01971), (-0.0, 0.0, 0.0, 1.0)))
ob_thigh_001.location = (-1.314, 0.09295, 2.142)
ob_thigh_001.scale = (-0.1603, 0.1667, 0.4171)
ob_thigh_001.lineart.crease_threshold = 0.0
ob_knee_001.parent = ob_metarig
ob_knee_001.matrix_parent_inverse = Matrix(((0.4251, -1.013e-07, 2.15e-09, 0.5587), (-5.46e-15, -0.009019, -0.425, 0.6913), (1.014e-07, 0.425, -0.009019, -0.01971), (-0.0, 0.0, 0.0, 1.0)))
ob_knee_001.location = (-1.317, 0.08685, 1.641)
ob_knee_001.scale = (-0.1277, 0.1269, 0.1145)
ob_knee_001.lineart.crease_threshold = 0.0
ob_shin_001.parent = ob_metarig
ob_shin_001.matrix_parent_inverse = Matrix(((0.4251, -1.014e-07, -5.441e-10, 0.5587), (-9.93e-15, 0.002282, -0.4251, 0.248), (1.014e-07, 0.4251, 0.002282, -0.03808), (-0.0, 0.0, -0.0, 1.0)))
ob_shin_001.location = (-1.316, -0.02514, 1.088)
ob_shin_001.scale = (-0.1142, 0.1142, 0.4604)
ob_shin_001.lineart.crease_threshold = 0.0
ob_foot_001.parent = ob_metarig
ob_foot_001.matrix_parent_inverse = Matrix(((0.4249, -0.0142, -0.001771, 0.5606), (-0.01431, -0.4216, -0.05266, -0.09427), (2.256e-06, 0.05269, -0.4219, 0.2417), (-0.0, 0.0, 0.0, 1.0)))
ob_foot_001.location = (-1.326, -0.07524, 0.6373)
ob_foot_001.scale = (-0.215, 0.3363, 0.215)
ob_foot_001.lineart.crease_threshold = 0.0
ob_shoulder.parent = ob_metarig
ob_shoulder.matrix_parent_inverse = Matrix(((0.02794, -0.4204, 0.05676, -0.147), (0.3908, 0.003392, -0.1673, 0.8528), (0.165, 0.06317, 0.3867, -1.354), (-0.0, 0.0, -0.0, 1.0)))
ob_shoulder.location = (-0.6178, 0.1039, 3.694)
ob_shoulder.scale = (0.1566, 0.1566, 0.1566)
ob_shoulder.lineart.crease_threshold = 0.0
ob_upper_arm.parent = ob_metarig
ob_upper_arm.matrix_parent_inverse = Matrix(((-0.4158, 0.08198, -0.03324, -0.1181), (0.04432, 0.05483, -0.4193, 1.271), (-0.07655, -0.4135, -0.06217, 0.1869), (0.0, -0.0, 0.0, 1.0)))
ob_upper_arm.location = (-0.5367, 0.1017, 3.322)
ob_upper_arm.scale = (0.09165, 0.08938, -0.2598)
ob_upper_arm.lineart.crease_threshold = 0.0
ob_shoulder_001.parent = ob_metarig
ob_shoulder_001.matrix_parent_inverse = Matrix(((-0.4158, 0.08198, -0.03324, -0.1181), (0.04432, 0.05483, -0.4193, 1.271), (-0.07655, -0.4135, -0.06217, 0.1869), (0.0, -0.0, 0.0, 1.0)))
ob_shoulder_001.location = (-0.5033, 0.1039, 3.0)
ob_shoulder_001.scale = (0.09651, 0.09651, 0.09651)
ob_shoulder_001.lineart.crease_threshold = 0.0
ob_lower_arm.parent = ob_metarig
ob_lower_arm.matrix_parent_inverse = Matrix(((-0.3211, 0.2615, -0.09614, 0.1007), (0.03353, -0.1093, -0.4095, 1.04), (-0.2766, -0.3169, 0.06196, -0.2946), (0.0, 0.0, -0.0, 1.0)))
ob_lower_arm.location = (-0.49, 0.02511, 2.701)
ob_lower_arm.scale = (0.08685, 0.08977, -0.2412)
ob_lower_arm.lineart.crease_threshold = 0.0
ob_hand.parent = ob_metarig
ob_hand.matrix_parent_inverse = Matrix(((-0.3767, -0.1899, 0.05277, -0.3138), (0.02168, -0.153, -0.3961, 0.8875), (0.1959, -0.3482, 0.1453, -0.285), (-0.0, 0.0, -0.0, 1.0)))
ob_hand.location = (-0.4737, -0.06116, 2.405)
ob_hand.scale = (0.07167, 0.07167, 0.07167)
ob_hand.lineart.crease_threshold = 0.0
ob_thumb.parent = ob_metarig
ob_thumb.matrix_parent_inverse = Matrix(((-0.3767, -0.1899, 0.05277, -0.3138), (0.02168, -0.153, -0.3961, 0.8875), (0.1959, -0.3482, 0.1453, -0.285), (-0.0, 0.0, -0.0, 1.0)))
ob_thumb.location = (-0.4309, -0.1666, 2.373)
ob_thumb.scale = (0.01766, 0.06212, 0.01049)
ob_thumb.lineart.crease_threshold = 0.0
ob_shoulder_002.parent = ob_metarig
ob_shoulder_002.matrix_parent_inverse = Matrix(((-0.00511, 0.4244, 0.02377, -0.14), (-0.3803, 0.006054, -0.1899, 0.06238), (-0.1899, -0.02354, 0.3796, -1.714), (0.0, -0.0, -0.0, 1.0)))
ob_shoulder_002.location = (-1.637, 0.1039, 3.694)
ob_shoulder_002.scale = (-0.1566, 0.1566, 0.1566)
ob_shoulder_002.lineart.crease_threshold = 0.0
ob_upper_arm_001.parent = ob_metarig
ob_upper_arm_001.matrix_parent_inverse = Matrix(((-0.4158, 0.0727, 0.05063, -0.8873), (-0.05124, 0.0008379, -0.422, 1.178), (-0.07227, -0.4189, 0.007944, -0.1055), (0.0, -0.0, -0.0, 1.0)))
ob_upper_arm_001.location = (-1.718, 0.1017, 3.322)
ob_upper_arm_001.scale = (-0.09165, 0.08938, -0.2598)
ob_upper_arm_001.lineart.crease_threshold = 0.0
ob_shoulder_003.parent = ob_metarig
ob_shoulder_003.matrix_parent_inverse = Matrix(((-0.2198, -0.3418, 0.1251, -0.7236), (-0.04267, -0.1209, -0.4053, 0.9307), (0.3614, -0.2221, 0.02822, 0.5713), (-0.0, 0.0, -0.0, 1.0)))
ob_shoulder_003.location = (-1.752, 0.1039, 3.0)
ob_shoulder_003.scale = (-0.09651, 0.09651, 0.09651)
ob_shoulder_003.lineart.crease_threshold = 0.0
ob_lower_arm_001.parent = ob_metarig
ob_lower_arm_001.matrix_parent_inverse = Matrix(((-0.2198, -0.3418, 0.1251, -0.7236), (-0.04267, -0.1209, -0.4053, 0.9307), (0.3614, -0.2221, 0.02822, 0.5713), (-0.0, 0.0, -0.0, 1.0)))
ob_lower_arm_001.location = (-1.765, 0.02511, 2.701)
ob_lower_arm_001.scale = (-0.08685, 0.08977, -0.2412)
ob_lower_arm_001.lineart.crease_threshold = 0.0
ob_hand_001.parent = ob_metarig
ob_hand_001.matrix_parent_inverse = Matrix(((-0.1229, -0.3819, 0.1408, -0.59), (-0.006832, -0.1451, -0.3995, 0.8782), (0.4069, -0.1178, 0.03582, 0.6389), (-0.0, 0.0, -0.0, 1.0)))
ob_hand_001.location = (-1.781, -0.06116, 2.405)
ob_hand_001.scale = (-0.07167, 0.07167, 0.07167)
ob_hand_001.lineart.crease_threshold = 0.0
ob_thumb_001.parent = ob_metarig
ob_thumb_001.matrix_parent_inverse = Matrix(((-0.1229, -0.3819, 0.1408, -0.59), (-0.006832, -0.1451, -0.3995, 0.8782), (0.4069, -0.1178, 0.03582, 0.6389), (-0.0, 0.0, -0.0, 1.0)))
ob_thumb_001.location = (-1.824, -0.1666, 2.373)
ob_thumb_001.scale = (-0.01766, 0.06212, 0.01049)
ob_thumb_001.lineart.crease_threshold = 0.0
ob_stomach.parent = ob_metarig
ob_stomach.matrix_parent_inverse = Matrix(((0.4251, 0.0002144, -0.0007235, 0.4723), (0.0007187, 0.009263, 0.425, -1.371), (0.0002302, -0.425, 0.009263, 0.02716), (-0.0, -0.0, -0.0, 1.0)))
ob_stomach.location = (-1.11, -0.1601, 3.488)
ob_stomach.scale = (0.7831, 0.5873, 0.8912)
ob_stomach.lineart.crease_threshold = 0.0
ob_toes_r.parent = ob_metarig
ob_toes_r.matrix_parent_inverse = Matrix(((-0.425, -0.01041, -0.0002329, -0.5657), (0.01041, -0.4249, -0.01008, -0.1837), (1.407e-05, -0.01008, 0.425, -0.2329), (-0.0, 0.0, -0.0, 1.0)))
ob_toes_r.location = (-1.326, -0.07524, 0.6373)
ob_toes_r.scale = (-0.215, 0.3363, 0.215)
ob_toes_r.lineart.crease_threshold = 0.0
ob_toes_l.parent = ob_metarig
ob_toes_l.matrix_parent_inverse = Matrix(((-0.4251, 0.000736, 1.932e-05, -0.3806), (-0.0007361, -0.4251, -0.003036, -0.2018), (1.406e-05, -0.003036, 0.4251, -0.231), (0.0, 0.0, -0.0, 1.0)))
ob_toes_l.location = (-0.8893, -0.07524, 0.6373)
ob_toes_l.scale = (0.215, 0.3363, 0.215)
ob_toes_l.lineart.crease_threshold = 0.0
ob_front_view.location = (-7.227, -1.313, 0.0)
ob_front_view.rotation_euler = (1.571, -0.0, 1.571)
ob_front_view.scale = (2.868, 2.868, 2.868)
ob_front_view.empty_display_type = 'IMAGE'
ob_front_view.empty_display_size = 5.0
ob_front_view.lineart.crease_threshold = 0.0
ob_side_view.location = (0.0, 0.7052, 0.0)
ob_side_view.rotation_euler = (1.571, -0.0, 0.0)
ob_side_view.scale = (2.868, 2.868, 2.868)
ob_side_view.empty_display_type = 'IMAGE'
ob_side_view.empty_display_size = 5.0
ob_side_view.lineart.crease_threshold = 0.0

# ---- collection membership
scene.collection.objects.link(ob_metarig)
col_chaaracter.objects.link(ob_head)
col_chaaracter.objects.link(ob_neck)
col_chaaracter.objects.link(ob_torso__chest)
col_chaaracter.objects.link(ob_hips)
col_chaaracter.objects.link(ob_thigh)
col_chaaracter.objects.link(ob_knee)
col_chaaracter.objects.link(ob_shin)
col_chaaracter.objects.link(ob_foot)
col_chaaracter.objects.link(ob_thigh_001)
col_chaaracter.objects.link(ob_knee_001)
col_chaaracter.objects.link(ob_shin_001)
col_chaaracter.objects.link(ob_foot_001)
col_chaaracter.objects.link(ob_shoulder)
col_chaaracter.objects.link(ob_upper_arm)
col_chaaracter.objects.link(ob_shoulder_001)
col_chaaracter.objects.link(ob_lower_arm)
col_chaaracter.objects.link(ob_hand)
col_chaaracter.objects.link(ob_thumb)
col_chaaracter.objects.link(ob_shoulder_002)
col_chaaracter.objects.link(ob_upper_arm_001)
col_chaaracter.objects.link(ob_shoulder_003)
col_chaaracter.objects.link(ob_lower_arm_001)
col_chaaracter.objects.link(ob_hand_001)
col_chaaracter.objects.link(ob_thumb_001)
col_chaaracter.objects.link(ob_stomach)
col_chaaracter.objects.link(ob_toes_r)
col_chaaracter.objects.link(ob_toes_l)
col_bg_reference_layer.objects.link(ob_front_view)
col_bg_reference_layer.objects.link(ob_side_view)

# ---- scene / render settings (as saved in the file)
scene.frame_start = 1; scene.frame_end = 24; scene.frame_set(16)
scene.render.engine = 'BLENDER_EEVEE_NEXT'
scene.cycles.use_denoising = False
scene.cycles.samples = 128
scene.cycles.sampling_pattern = 'TABULATED_SOBOL'
scene.cycles.use_adaptive_sampling = False
scene.cycles.use_light_tree = False
scene.view_settings.view_transform = 'Filmic'
bpy.context.view_layer.update()

# ---- added for rendering (the .blend has no active camera and no usable light): camera, sun
cam_auto = bpy.data.cameras.new('AutoCamera')
cam_auto.lens = 50.0
cam_auto.sensor_width = 36.0
cam_auto.clip_end = 1000.0
ob_auto_camera = bpy.data.objects.new('AutoCamera', cam_auto)
scene.collection.objects.link(ob_auto_camera)
ob_auto_camera.location = (2.94874, -5.32511, 4.04437)
ob_auto_camera.rotation_euler = (1.09748, -7.21219e-08, 0.694738)
scene.camera = ob_auto_camera
light_auto_sun = bpy.data.lights.new('AutoSun', 'SUN')
light_auto_sun.energy = 3.0
light_auto_sun.angle = 0.0523599
ob_auto_sun = bpy.data.objects.new('AutoSun', light_auto_sun)
scene.collection.objects.link(ob_auto_sun)
ob_auto_sun.rotation_euler = (0.872665, 0.174533, 0.523599)
bpy.context.view_layer.update()

